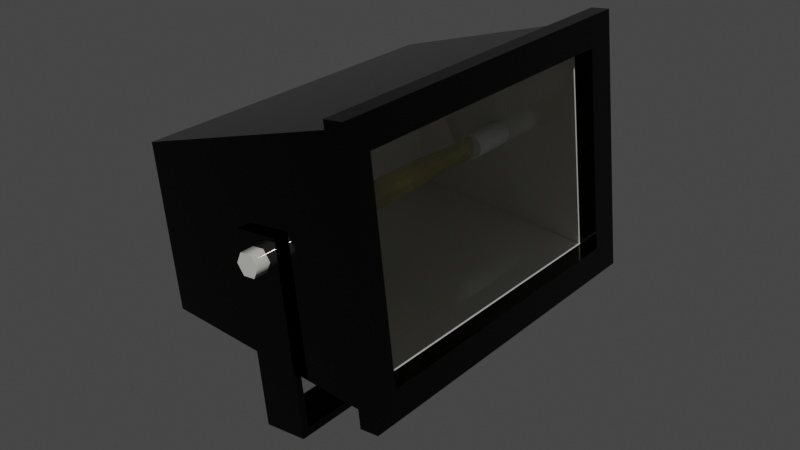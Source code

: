 # Source: floodlight_model.blend  (saved by Blender 3.0.42; exported with 4.5.12 LTS)
import bpy
from mathutils import Matrix  # noqa: F401  (used for matrix-valued properties, if any)

bpy.ops.wm.read_factory_settings(use_empty=True)
scene = bpy.context.scene
scene.name = 'Scene'

# ---- collections
col_collection = bpy.data.collections.new('Collection'); scene.collection.children.link(col_collection)

# ---- materials (node trees are filled in below, after node groups)
mat_01___default = bpy.data.materials.new('01 - Default')
mat_01___default.use_transparent_shadow = False
mat_metal_chromefast = bpy.data.materials.new('Metal_ChromeFast')
mat_metal_chromefast.use_transparent_shadow = False
mat_yellow_glass = bpy.data.materials.new('Yellow Glass')
mat_yellow_glass.use_transparent_shadow = False
mat_04___default = bpy.data.materials.new('04 - Default')
mat_04___default.use_transparent_shadow = False
mat_05___default = bpy.data.materials.new('05 - Default')
mat_05___default.use_transparent_shadow = False

# ---- material node trees
mat_01___default.use_nodes = True; mat_01___default.node_tree.nodes.clear()
_N = mat_01___default.node_tree.nodes; _L = mat_01___default.node_tree.links
n0 = _N.new('ShaderNodeBsdfPrincipled'); n0.name = 'Principled BSDF'; n0.location = (10, 300)
n0.distribution = 'GGX'
n0.subsurface_method = 'RANDOM_WALK_SKIN'
n0.inputs[0].default_value = (0.0002577, 0.0001868, 0.0, 1.0)
n0.inputs[1].default_value = 0.5952
n0.inputs[2].default_value = 0.0
n0.inputs[3].default_value = 1.45
n0.inputs[27].default_value = (0.0, 0.0, 0.0, 1.0)
n0.inputs[28].default_value = 1.0
n1 = _N.new('ShaderNodeOutputMaterial'); n1.name = 'Material Output'; n1.location = (300, 300)
_L.new(n0.outputs[0], n1.inputs[0])
n1.is_active_output = True
mat_metal_chromefast.use_nodes = True; mat_metal_chromefast.node_tree.nodes.clear()
_N = mat_metal_chromefast.node_tree.nodes; _L = mat_metal_chromefast.node_tree.links
n0 = _N.new('ShaderNodeBsdfPrincipled'); n0.name = 'Principled BSDF'; n0.location = (10, 300)
n0.distribution = 'GGX'
n0.subsurface_method = 'RANDOM_WALK_SKIN'
n0.inputs[0].default_value = (0.8, 0.7931, 0.741, 1.0)
n0.inputs[1].default_value = 0.3929
n0.inputs[2].default_value = 0.0
n0.inputs[3].default_value = 1.45
n0.inputs[27].default_value = (0.0, 0.0, 0.0, 1.0)
n0.inputs[28].default_value = 1.0
n1 = _N.new('ShaderNodeOutputMaterial'); n1.name = 'Material Output'; n1.location = (300, 300)
_L.new(n0.outputs[0], n1.inputs[0])
n1.is_active_output = True
mat_yellow_glass.use_nodes = True; mat_yellow_glass.node_tree.nodes.clear()
_N = mat_yellow_glass.node_tree.nodes; _L = mat_yellow_glass.node_tree.links
n0 = _N.new('ShaderNodeBsdfPrincipled'); n0.name = 'Principled BSDF'; n0.location = (42, 333)
n0.subsurface_method = 'RANDOM_WALK_SKIN'
n0.inputs[0].default_value = (1.0, 1.0, 1.0, 1.0)
n0.inputs[2].default_value = 0.0
n0.inputs[3].default_value = 1.45
n0.inputs[4].default_value = 0.0
n0.inputs[11].default_value = 1.566
n0.inputs[13].default_value = 0.4524
n0.inputs[19].default_value = 0.0744
n0.inputs[20].default_value = 0.09524
n0.inputs[27].default_value = (0.0, 0.0, 0.0, 1.0)
n0.inputs[28].default_value = 1.0
n1 = _N.new('ShaderNodeOutputMaterial'); n1.name = 'Material Output'; n1.location = (582, 333)
n2 = _N.new('ShaderNodeMixShader'); n2.name = 'Mix Shader'; n2.location = (362, 332)
n3 = _N.new('ShaderNodeBsdfTransparent'); n3.name = 'Transparent BSDF'; n3.location = (86, 464)
_L.new(n0.outputs[0], n2.inputs[1])
_L.new(n2.outputs[0], n1.inputs[0])
_L.new(n3.outputs[0], n2.inputs[2])
n1.is_active_output = True
mat_04___default.use_nodes = True; mat_04___default.node_tree.nodes.clear()
_N = mat_04___default.node_tree.nodes; _L = mat_04___default.node_tree.links
n0 = _N.new('ShaderNodeBsdfPrincipled'); n0.name = 'Principled BSDF'; n0.location = (10, 300)
n0.distribution = 'GGX'
n0.subsurface_method = 'RANDOM_WALK_SKIN'
n0.inputs[2].default_value = 0.2143
n0.inputs[3].default_value = 1.45
n0.inputs[27].default_value = (0.0, 0.0, 0.0, 1.0)
n0.inputs[28].default_value = 1.0
n1 = _N.new('ShaderNodeOutputMaterial'); n1.name = 'Material Output'; n1.location = (300, 300)
_L.new(n0.outputs[0], n1.inputs[0])
n1.is_active_output = True
mat_05___default.use_nodes = True; mat_05___default.node_tree.nodes.clear()
_N = mat_05___default.node_tree.nodes; _L = mat_05___default.node_tree.links
n0 = _N.new('ShaderNodeBsdfPrincipled'); n0.name = 'Principled BSDF'; n0.location = (10, 300)
n0.distribution = 'GGX'
n0.subsurface_method = 'RANDOM_WALK_SKIN'
n0.inputs[0].default_value = (0.8, 0.749, 0.1766, 1.0)
n0.inputs[2].default_value = 0.0
n0.inputs[3].default_value = 1.45
n0.inputs[13].default_value = 0.5119
n0.inputs[18].default_value = 0.5
n0.inputs[27].default_value = (0.0, 0.0, 0.0, 1.0)
n0.inputs[28].default_value = 1.0
n1 = _N.new('ShaderNodeOutputMaterial'); n1.name = 'Material Output'; n1.location = (550, 282)
n2 = _N.new('ShaderNodeMixShader'); n2.name = 'Mix Shader'; n2.location = (330, 341)
n3 = _N.new('ShaderNodeBsdfTransparent'); n3.name = 'Transparent BSDF'; n3.location = (77, 437)
_L.new(n0.outputs[0], n2.inputs[1])
_L.new(n2.outputs[0], n1.inputs[0])
_L.new(n3.outputs[0], n2.inputs[2])
n1.is_active_output = True

# ---- world
world_world = bpy.data.worlds.new('World'); scene.world = world_world
world_world.use_nodes = True; world_world.node_tree.nodes.clear()
_N = world_world.node_tree.nodes; _L = world_world.node_tree.links
n0 = _N.new('ShaderNodeOutputWorld'); n0.name = 'World Output'; n0.location = (300, 300)
n1 = _N.new('ShaderNodeBackground'); n1.name = 'Background'; n1.location = (10, 300)
n1.inputs[0].default_value = (0.05088, 0.05088, 0.05088, 1.0)
_L.new(n1.outputs[0], n0.inputs[0])
n0.is_active_output = True
world_world.color = (0.05088, 0.05088, 0.05088)
world_world.use_sun_shadow = False
world_world.sun_shadow_jitter_overblur = 0.0

# ---- meshes
me_flood_light_150watt = bpy.data.meshes.new('Flood_Light_150watt')
me_flood_light_150watt.from_pydata([(-2.498, 2.06, -1.606), (-2.476, 2.06, 1.291), (3.809, 1.638, 1.243), (3.787, 1.639, -1.654), (3.518, -2.289, -2.333), (-2.767, -1.868, -2.285), (3.551, -2.29, 1.998), (-2.734, -1.869, 2.046), (-2.427, -1.89, -1.947), (-2.399, -1.891, 1.703), (3.163, -2.265, -1.99), (3.191, -2.266, 1.661), (-2.181, 1.705, -1.269), (3.409, 1.33, -1.311), (3.426, 1.329, 0.9056), (-2.164, 1.704, 0.9481), (-2.903, -1.873, -2.478), (3.704, -2.316, -2.529), (3.681, -2.655, -2.528), (-2.925, -2.212, -2.478), (3.74, -2.317, 2.183), (3.717, -2.656, 2.183), (-2.867, -1.874, 2.233), (-2.89, -2.213, 2.233), (-2.457, -2.243, -1.956), (-2.43, -2.244, 1.694), (3.112, -2.617, -1.999), (3.139, -2.618, 1.651), (3.162, -2.279, 1.651), (-2.407, -1.905, 1.694), (3.134, -2.278, -1.999), (-2.435, -1.904, -1.957), (-2.549, -1.822, -2.036), (-2.52, -1.823, 1.79), (3.244, -2.21, 1.746), (3.215, -2.209, -2.08), (-2.551, -1.852, -2.036), (3.213, -2.239, -2.08), (3.242, -2.24, 1.746), (-2.522, -1.853, 1.79), (-1.412, -0.2831, -0.07863), (-1.425, -0.4857, 0.03862), (-1.428, -0.517, -0.07857), (-1.419, -0.4001, 0.1244), (-1.41, -0.2831, 0.1558), (-1.403, -0.1662, 0.1243), (-1.398, -0.08057, 0.03852), (-1.397, -0.0492, -0.07869), (-1.4, -0.08051, -0.1959), (-1.406, -0.1661, -0.2817), (-1.414, -0.283, -0.313), (-1.422, -0.4, -0.2816), (-1.427, -0.4856, -0.1958), (-2.353, -0.4234, 0.04567), (-2.356, -0.4547, -0.07152), (-2.347, -0.3378, 0.1314), (-2.339, -0.2209, 0.1628), (-2.331, -0.1039, 0.1314), (-2.326, -0.0183, 0.04557), (-2.325, 0.01307, -0.07164), (-2.328, -0.01824, -0.1888), (-2.334, -0.1038, -0.2746), (-2.342, -0.2208, -0.306), (-2.35, -0.3377, -0.2746), (-2.355, -0.4233, -0.1887), (-2.341, -0.2208, -0.07158), (2.554, -0.5491, -0.1088), (2.55, -0.6162, -0.006398), (2.549, -0.6265, -0.1087), (2.553, -0.5879, 0.06852), (2.555, -0.5492, 0.09593), (2.558, -0.5105, 0.0685), (2.559, -0.4821, -0.006432), (2.559, -0.4718, -0.1088), (2.558, -0.4821, -0.2111), (2.555, -0.5104, -0.286), (2.552, -0.5491, -0.3135), (2.55, -0.5878, -0.286), (2.549, -0.6161, -0.2111), (1.726, -0.5609, -0.0001378), (1.725, -0.5712, -0.1025), (1.729, -0.5326, 0.07478), (1.731, -0.4939, 0.1022), (1.734, -0.4552, 0.07476), (1.735, -0.4269, -0.0001719), (1.735, -0.4165, -0.1025), (1.734, -0.4268, -0.2049), (1.731, -0.4551, -0.2798), (1.728, -0.4938, -0.3072), (1.726, -0.5325, -0.2798), (1.725, -0.5609, -0.2048), (0.9011, -0.5244, 0.03484), (0.8992, -0.5377, -0.09622), (0.9043, -0.4882, 0.1308), (0.9079, -0.4387, 0.1659), (0.9109, -0.3891, 0.1308), (0.9126, -0.3528, 0.0348), (0.9125, -0.3395, -0.09627), (0.9106, -0.3527, -0.2273), (0.9075, -0.389, -0.3233), (0.9039, -0.4385, -0.3584), (0.9008, -0.4881, -0.3232), (0.8991, -0.5244, -0.2273), (0.07699, -0.4711, 0.04407), (0.07507, -0.4847, -0.08996), (0.08022, -0.434, 0.1422), (0.0839, -0.3834, 0.1781), (0.08702, -0.3327, 0.1422), (0.08877, -0.2956, 0.04403), (0.08866, -0.282, -0.09001), (0.08674, -0.2955, -0.224), (0.0835, -0.3326, -0.3222), (0.07983, -0.3832, -0.3581), (0.07671, -0.4339, -0.3221), (0.07496, -0.471, -0.224), (-0.7459, -0.3951, 0.01864), (-0.7473, -0.4054, -0.0837), (-0.7434, -0.3668, 0.09356), (-0.7406, -0.3281, 0.121), (-0.7382, -0.2894, 0.09354), (-0.7369, -0.261, 0.01861), (-0.737, -0.2507, -0.08374), (-0.7384, -0.261, -0.1861), (-0.7409, -0.2893, -0.261), (-0.7437, -0.328, -0.2884), (-0.7461, -0.3667, -0.261), (-0.7474, -0.395, -0.1861), (-1.57, -0.3398, 0.0249), (-1.571, -0.3501, -0.07744), (-1.567, -0.3115, 0.09982), (-1.565, -0.2728, 0.1272), (-1.562, -0.2341, 0.0998), (-1.561, -0.2058, 0.02487), (-1.561, -0.1954, -0.07748), (-1.562, -0.2057, -0.1798), (-1.565, -0.234, -0.2547), (-1.568, -0.2727, -0.2822), (-1.57, -0.3114, -0.2547), (-1.571, -0.3397, -0.1798), (-1.566, -0.2728, -0.07746), (3.345, -0.6022, -0.1148), (3.333, -0.8048, 0.002479), (3.33, -0.8361, -0.1147), (3.339, -0.7192, 0.08825), (3.347, -0.6023, 0.1196), (3.355, -0.4853, 0.08819), (3.36, -0.3997, 0.002376), (3.361, -0.3683, -0.1148), (3.358, -0.3996, -0.232), (3.352, -0.4852, -0.3178), (3.343, -0.6022, -0.3492), (3.336, -0.7191, -0.3177), (3.331, -0.8047, -0.2319), (2.404, -0.7425, 0.00953), (2.401, -0.7738, -0.1077), (2.411, -0.6569, 0.09531), (2.419, -0.54, 0.1267), (2.426, -0.4231, 0.09525), (2.431, -0.3374, 0.009427), (2.433, -0.3061, -0.1078), (2.43, -0.3374, -0.225), (2.423, -0.423, -0.3108), (2.415, -0.5399, -0.3421), (2.408, -0.6568, -0.3107), (2.402, -0.7425, -0.2249), (2.417, -0.54, -0.1077), (-2.769, 0.1791, -3.115), (3.759, -0.2588, -3.165), (3.707, -1.037, -3.165), (-2.821, -0.5995, -3.115), (3.785, -0.2597, 0.2264), (3.733, -1.038, 0.2266), (3.68, -0.2527, 0.2272), (3.628, -1.031, 0.2274), (-2.743, 0.1782, 0.276), (-2.795, -0.6004, 0.2762), (3.655, -0.2518, -3.029), (-2.633, 0.17, -2.981), (-2.608, 0.1692, 0.2749), (-2.685, -0.6086, -2.981), (-2.661, -0.6094, 0.2751), (3.603, -1.03, -3.029), (0.5473, -0.4454, -3.382), (0.6197, -0.1624, -3.383), (0.8286, -0.3666, -3.384), (0.3384, -0.2412, -3.381), (0.266, -0.5242, -3.38), (0.4748, -0.7285, -3.382), (0.7561, -0.6497, -3.384), (0.6214, -0.1625, -3.153), (0.8303, -0.3667, -3.154), (0.3401, -0.2413, -3.151), (0.2677, -0.5243, -3.15), (0.4766, -0.7285, -3.152), (0.7579, -0.6497, -3.154), (0.549, -0.4455, -3.152), (0.5458, -0.4418, -4.016), (0.6982, -0.3669, -4.017), (0.7152, -0.4531, -4.017), (0.6403, -0.3008, -4.017), (0.5572, -0.2724, -4.016), (0.471, -0.2894, -4.015), (0.4048, -0.3472, -4.015), (0.3764, -0.4304, -4.015), (0.3934, -0.5166, -4.015), (0.4513, -0.5828, -4.015), (0.5344, -0.6112, -4.016), (0.6207, -0.5942, -4.016), (0.6868, -0.5363, -4.017), (0.7086, -0.3673, -2.648), (0.7256, -0.4535, -2.648), (0.6507, -0.3011, -2.648), (0.5675, -0.2727, -2.647), (0.4813, -0.2897, -2.646), (0.4152, -0.3476, -2.646), (0.3868, -0.4308, -2.646), (0.4038, -0.517, -2.646), (0.4616, -0.5832, -2.646), (0.5448, -0.6115, -2.647), (0.631, -0.5945, -2.648), (0.6972, -0.5367, -2.648), (0.5562, -0.4421, -2.647), (0.5501, -0.4455, -3.005), (0.6225, -0.1625, -3.005), (0.8314, -0.3667, -3.007), (0.3412, -0.2413, -3.003), (0.2688, -0.5243, -3.003), (0.4777, -0.7285, -3.004), (0.759, -0.6497, -3.006), (0.6243, -0.1626, -2.775), (0.8332, -0.3668, -2.777), (0.343, -0.2414, -2.773), (0.2706, -0.5244, -2.773), (0.4794, -0.7286, -2.774), (0.7607, -0.6498, -2.776), (0.5519, -0.4456, -2.775), (4.005, -0.6733, -0.1878), (3.999, -0.7813, -0.0003553), (3.991, -0.8893, -0.1878), (4.014, -0.5654, -0.0004112), (4.02, -0.4574, -0.1879), (4.011, -0.5653, -0.3753), (3.997, -0.7812, -0.3752), (3.749, -0.7646, 0.001544), (3.741, -0.8725, -0.1859), (3.764, -0.5486, 0.001489), (3.77, -0.4406, -0.186), (3.761, -0.5485, -0.3734), (3.746, -0.7645, -0.3733), (3.755, -0.6565, -0.1859), (-2.771, -0.2188, -0.1363), (-2.777, -0.3268, 0.05112), (-2.786, -0.4347, -0.1363), (-2.762, -0.1108, 0.05107), (-2.757, -0.002832, -0.1364), (-2.765, -0.1108, -0.3238), (-2.78, -0.3267, -0.3237), (-3.027, -0.31, 0.05302), (-3.036, -0.4179, -0.1344), (-3.013, -0.09407, 0.05297), (-3.007, 0.01395, -0.1345), (-3.015, -0.09397, -0.3219), (-3.03, -0.3099, -0.3218), (-3.021, -0.202, -0.1344)], [], [(0, 1, 2), (2, 3, 0), (0, 3, 4), (4, 5, 0), (3, 2, 6), (6, 4, 3), (2, 1, 7), (7, 6, 2), (1, 0, 5), (5, 7, 1), (8, 9, 7), (8, 7, 5), (8, 5, 4), (10, 8, 4), (10, 4, 6), (11, 10, 6), (11, 6, 7), (11, 7, 9), (12, 13, 14), (14, 15, 12), (13, 10, 11), (11, 14, 13), (12, 8, 10), (10, 13, 12), (15, 9, 8), (8, 12, 15), (14, 11, 9), (9, 15, 14), (16, 17, 18), (18, 19, 16), (17, 20, 21), (21, 18, 17), (20, 22, 23), (23, 21, 20), (22, 16, 19), (19, 23, 22), (24, 25, 23), (24, 23, 19), (26, 24, 19), (26, 19, 18), (26, 18, 21), (27, 26, 21), (27, 21, 23), (27, 23, 25), (28, 29, 22), (28, 22, 20), (30, 28, 20), (30, 20, 17), (30, 17, 16), (31, 30, 16), (31, 16, 22), (31, 22, 29), (28, 27, 25), (25, 29, 28), (29, 25, 24), (24, 31, 29), (30, 31, 24), (24, 26, 30), (28, 30, 26), (26, 27, 28), (32, 33, 34, 35), (36, 37, 38, 39), (32, 35, 37, 36), (35, 34, 38, 37), (34, 33, 39, 38), (33, 32, 36, 39), (40, 41, 42), (40, 43, 41), (40, 44, 43), (40, 45, 44), (40, 46, 45), (40, 47, 46), (40, 48, 47), (40, 49, 48), (40, 50, 49), (40, 51, 50), (40, 52, 51), (40, 42, 52), (42, 53, 54), (42, 41, 53), (41, 55, 53), (41, 43, 55), (43, 56, 55), (43, 44, 56), (44, 57, 56), (44, 45, 57), (45, 58, 57), (45, 46, 58), (46, 59, 58), (46, 47, 59), (47, 60, 59), (47, 48, 60), (48, 61, 60), (48, 49, 61), (49, 62, 61), (49, 50, 62), (50, 63, 62), (50, 51, 63), (51, 64, 63), (51, 52, 64), (52, 54, 64), (52, 42, 54), (65, 54, 53), (65, 53, 55), (65, 55, 56), (65, 56, 57), (65, 57, 58), (65, 58, 59), (65, 59, 60), (65, 60, 61), (65, 61, 62), (65, 62, 63), (65, 63, 64), (65, 64, 54), (66, 67, 68), (66, 69, 67), (66, 70, 69), (66, 71, 70), (66, 72, 71), (66, 73, 72), (66, 74, 73), (66, 75, 74), (66, 76, 75), (66, 77, 76), (66, 78, 77), (66, 68, 78), (68, 79, 80), (68, 67, 79), (67, 81, 79), (67, 69, 81), (69, 82, 81), (69, 70, 82), (70, 83, 82), (70, 71, 83), (71, 84, 83), (71, 72, 84), (72, 85, 84), (72, 73, 85), (73, 86, 85), (73, 74, 86), (74, 87, 86), (74, 75, 87), (75, 88, 87), (75, 76, 88), (76, 89, 88), (76, 77, 89), (77, 90, 89), (77, 78, 90), (78, 80, 90), (78, 68, 80), (80, 91, 92), (80, 79, 91), (79, 93, 91), (79, 81, 93), (81, 94, 93), (81, 82, 94), (82, 95, 94), (82, 83, 95), (83, 96, 95), (83, 84, 96), (84, 97, 96), (84, 85, 97), (85, 98, 97), (85, 86, 98), (86, 99, 98), (86, 87, 99), (87, 100, 99), (87, 88, 100), (88, 101, 100), (88, 89, 101), (89, 102, 101), (89, 90, 102), (90, 92, 102), (90, 80, 92), (92, 103, 104), (92, 91, 103), (91, 105, 103), (91, 93, 105), (93, 106, 105), (93, 94, 106), (94, 107, 106), (94, 95, 107), (95, 108, 107), (95, 96, 108), (96, 109, 108), (96, 97, 109), (97, 110, 109), (97, 98, 110), (98, 111, 110), (98, 99, 111), (99, 112, 111), (99, 100, 112), (100, 113, 112), (100, 101, 113), (101, 114, 113), (101, 102, 114), (102, 104, 114), (102, 92, 104), (104, 115, 116), (104, 103, 115), (103, 117, 115), (103, 105, 117), (105, 118, 117), (105, 106, 118), (106, 119, 118), (106, 107, 119), (107, 120, 119), (107, 108, 120), (108, 121, 120), (108, 109, 121), (109, 122, 121), (109, 110, 122), (110, 123, 122), (110, 111, 123), (111, 124, 123), (111, 112, 124), (112, 125, 124), (112, 113, 125), (113, 126, 125), (113, 114, 126), (114, 116, 126), (114, 104, 116), (116, 127, 128), (116, 115, 127), (115, 129, 127), (115, 117, 129), (117, 130, 129), (117, 118, 130), (118, 131, 130), (118, 119, 131), (119, 132, 131), (119, 120, 132), (120, 133, 132), (120, 121, 133), (121, 134, 133), (121, 122, 134), (122, 135, 134), (122, 123, 135), (123, 136, 135), (123, 124, 136), (124, 137, 136), (124, 125, 137), (125, 138, 137), (125, 126, 138), (126, 128, 138), (126, 116, 128), (139, 128, 127), (139, 127, 129), (139, 129, 130), (139, 130, 131), (139, 131, 132), (139, 132, 133), (139, 133, 134), (139, 134, 135), (139, 135, 136), (139, 136, 137), (139, 137, 138), (139, 138, 128), (140, 141, 142), (140, 143, 141), (140, 144, 143), (140, 145, 144), (140, 146, 145), (140, 147, 146), (140, 148, 147), (140, 149, 148), (140, 150, 149), (140, 151, 150), (140, 152, 151), (140, 142, 152), (142, 153, 154), (142, 141, 153), (141, 155, 153), (141, 143, 155), (143, 156, 155), (143, 144, 156), (144, 157, 156), (144, 145, 157), (145, 158, 157), (145, 146, 158), (146, 159, 158), (146, 147, 159), (147, 160, 159), (147, 148, 160), (148, 161, 160), (148, 149, 161), (149, 162, 161), (149, 150, 162), (150, 163, 162), (150, 151, 163), (151, 164, 163), (151, 152, 164), (152, 154, 164), (152, 142, 154), (165, 154, 153), (165, 153, 155), (165, 155, 156), (165, 156, 157), (165, 157, 158), (165, 158, 159), (165, 159, 160), (165, 160, 161), (165, 161, 162), (165, 162, 163), (165, 163, 164), (165, 164, 154), (166, 167, 168), (168, 169, 166), (167, 170, 171), (171, 168, 167), (172, 173, 171), (171, 170, 172), (174, 166, 169), (169, 175, 174), (176, 172, 170), (176, 170, 167), (177, 176, 167), (177, 167, 166), (177, 166, 174), (177, 174, 178), (179, 180, 175), (179, 175, 169), (179, 169, 168), (181, 179, 168), (181, 168, 171), (181, 171, 173), (178, 174, 175), (175, 180, 178), (178, 180, 179), (179, 177, 178), (177, 179, 181), (181, 176, 177), (172, 176, 181), (181, 173, 172), (182, 183, 184), (182, 185, 183), (182, 186, 185), (182, 187, 186), (182, 188, 187), (182, 184, 188), (184, 189, 190), (184, 183, 189), (183, 191, 189), (183, 185, 191), (185, 192, 191), (185, 186, 192), (186, 193, 192), (186, 187, 193), (187, 194, 193), (187, 188, 194), (188, 190, 194), (188, 184, 190), (195, 190, 189), (195, 189, 191), (195, 191, 192), (195, 192, 193), (195, 193, 194), (195, 194, 190), (196, 197, 198), (196, 199, 197), (196, 200, 199), (196, 201, 200), (196, 202, 201), (196, 203, 202), (196, 204, 203), (196, 205, 204), (196, 206, 205), (196, 207, 206), (196, 208, 207), (196, 198, 208), (198, 209, 210), (198, 197, 209), (197, 211, 209), (197, 199, 211), (199, 212, 211), (199, 200, 212), (200, 213, 212), (200, 201, 213), (201, 214, 213), (201, 202, 214), (202, 215, 214), (202, 203, 215), (203, 216, 215), (203, 204, 216), (204, 217, 216), (204, 205, 217), (205, 218, 217), (205, 206, 218), (206, 219, 218), (206, 207, 219), (207, 220, 219), (207, 208, 220), (208, 210, 220), (208, 198, 210), (221, 210, 209), (221, 209, 211), (221, 211, 212), (221, 212, 213), (221, 213, 214), (221, 214, 215), (221, 215, 216), (221, 216, 217), (221, 217, 218), (221, 218, 219), (221, 219, 220), (221, 220, 210), (222, 223, 224), (222, 225, 223), (222, 226, 225), (222, 227, 226), (222, 228, 227), (222, 224, 228), (224, 229, 230), (224, 223, 229), (223, 231, 229), (223, 225, 231), (225, 232, 231), (225, 226, 232), (226, 233, 232), (226, 227, 233), (227, 234, 233), (227, 228, 234), (228, 230, 234), (228, 224, 230), (235, 230, 229), (235, 229, 231), (235, 231, 232), (235, 232, 233), (235, 233, 234), (235, 234, 230), (236, 237, 238), (236, 239, 237), (236, 240, 239), (236, 241, 240), (236, 242, 241), (236, 238, 242), (238, 243, 244), (238, 237, 243), (237, 245, 243), (237, 239, 245), (239, 246, 245), (239, 240, 246), (240, 247, 246), (240, 241, 247), (241, 248, 247), (241, 242, 248), (242, 244, 248), (242, 238, 244), (249, 244, 243), (249, 243, 245), (249, 245, 246), (249, 246, 247), (249, 247, 248), (249, 248, 244), (250, 251, 252), (250, 253, 251), (250, 254, 253), (250, 255, 254), (250, 256, 255), (250, 252, 256), (252, 257, 258), (252, 251, 257), (251, 259, 257), (251, 253, 259), (253, 260, 259), (253, 254, 260), (254, 261, 260), (254, 255, 261), (255, 262, 261), (255, 256, 262), (256, 258, 262), (256, 252, 258), (263, 258, 257), (263, 257, 259), (263, 259, 260), (263, 260, 261), (263, 261, 262), (263, 262, 258)])
me_flood_light_150watt.polygons.foreach_set('use_smooth', [True] * 478)
me_flood_light_150watt.polygons.foreach_set('material_index', [0, 0, 0, 0, 0, 0, 0, 0, 0, 0, 0, 0, 0, 0, 0, 0, 0, 0, 1, 1, 1, 1, 1, 1, 1, 1, 1, 1, 0, 0, 0, 0, 0, 0, 0, 0, 0, 0, 0, 0, 0, 0, 0, 0, 0, 0, 0, 0, 0, 0, 0, 0, 0, 0, 0, 0, 0, 0, 0, 0, 2, 2, 2, 2, 2, 2, 3, 3, 3, 3, 3, 3, 3, 3, 3, 3, 3, 3, 3, 3, 3, 3, 3, 3, 3, 3, 3, 3, 3, 3, 3, 3, 3, 3, 3, 3, 3, 3, 3, 3, 3, 3, 3, 3, 3, 3, 3, 3, 3, 3, 3, 3, 3, 3, 4, 4, 4, 4, 4, 4, 4, 4, 4, 4, 4, 4, 4, 4, 4, 4, 4, 4, 4, 4, 4, 4, 4, 4, 4, 4, 4, 4, 4, 4, 4, 4, 4, 4, 4, 4, 4, 4, 4, 4, 4, 4, 4, 4, 4, 4, 4, 4, 4, 4, 4, 4, 4, 4, 4, 4, 4, 4, 4, 4, 4, 4, 4, 4, 4, 4, 4, 4, 4, 4, 4, 4, 4, 4, 4, 4, 4, 4, 4, 4, 4, 4, 4, 4, 4, 4, 4, 4, 4, 4, 4, 4, 4, 4, 4, 4, 4, 4, 4, 4, 4, 4, 4, 4, 4, 4, 4, 4, 4, 4, 4, 4, 4, 4, 4, 4, 4, 4, 4, 4, 4, 4, 4, 4, 4, 4, 4, 4, 4, 4, 4, 4, 4, 4, 4, 4, 4, 4, 4, 4, 4, 4, 4, 4, 3, 3, 3, 3, 3, 3, 3, 3, 3, 3, 3, 3, 3, 3, 3, 3, 3, 3, 3, 3, 3, 3, 3, 3, 3, 3, 3, 3, 3, 3, 3, 3, 3, 3, 3, 3, 3, 3, 3, 3, 3, 3, 3, 3, 3, 3, 3, 3, 0, 0, 0, 0, 0, 0, 0, 0, 0, 0, 0, 0, 0, 0, 0, 0, 0, 0, 0, 0, 0, 0, 0, 0, 0, 0, 0, 0, 1, 1, 1, 1, 1, 1, 1, 1, 1, 1, 1, 1, 1, 1, 1, 1, 1, 1, 1, 1, 1, 1, 1, 1, 1, 1, 1, 1, 1, 1, 1, 1, 1, 1, 1, 1, 1, 1, 1, 1, 1, 1, 1, 1, 1, 1, 1, 1, 1, 1, 1, 1, 1, 1, 1, 1, 1, 1, 1, 1, 1, 1, 1, 1, 1, 1, 1, 1, 1, 1, 1, 1, 1, 1, 1, 1, 1, 1, 1, 1, 1, 1, 1, 1, 1, 1, 1, 1, 1, 1, 1, 1, 1, 1, 1, 1, 1, 1, 1, 1, 1, 1, 1, 1, 1, 1, 1, 1, 1, 1, 1, 1, 1, 1, 1, 1, 1, 1, 1, 1, 1, 1, 1, 1, 1, 1, 1, 1, 1, 1, 1, 1, 1, 1, 1, 1, 1, 1, 1, 1, 1, 1, 1, 1])
_k = set([(0, 1), (0, 3), (0, 5), (1, 2), (1, 7), (2, 3), (2, 6), (3, 4), (4, 5), (4, 6), (5, 7), (6, 7), (8, 9), (8, 10), (8, 12), (9, 11), (9, 15), (10, 11), (10, 13), (11, 14), (12, 13), (12, 15), (13, 14), (14, 15), (16, 17), (16, 19), (16, 22), (17, 18), (17, 20), (18, 19), (18, 21), (19, 23), (20, 21), (20, 22), (21, 23), (22, 23), (24, 25), (24, 26), (24, 31), (25, 27), (25, 29), (26, 27), (26, 30), (27, 28), (28, 29), (28, 30), (29, 31), (30, 31), (32, 33), (32, 35), (32, 36), (33, 34), (33, 39), (34, 35), (34, 38), (35, 37), (36, 37), (36, 39), (37, 38), (38, 39), (41, 42), (41, 43), (42, 52), (43, 44), (44, 45), (45, 46), (46, 47), (47, 48), (48, 49), (49, 50), (50, 51), (51, 52), (53, 54), (53, 55), (54, 64), (55, 56), (56, 57), (57, 58), (58, 59), (59, 60), (60, 61), (61, 62), (62, 63), (63, 64), (67, 68), (67, 69), (68, 78), (69, 70), (70, 71), (71, 72), (72, 73), (73, 74), (74, 75), (75, 76), (76, 77), (77, 78), (127, 128), (127, 129), (128, 138), (129, 130), (130, 131), (131, 132), (132, 133), (133, 134), (134, 135), (135, 136), (136, 137), (137, 138), (141, 142), (141, 143), (142, 152), (143, 144), (144, 145), (145, 146), (146, 147), (147, 148), (148, 149), (149, 150), (150, 151), (151, 152), (153, 154), (153, 155), (154, 164), (155, 156), (156, 157), (157, 158), (158, 159), (159, 160), (160, 161), (161, 162), (162, 163), (163, 164), (166, 167), (166, 169), (166, 174), (167, 168), (167, 170), (168, 169), (168, 171), (169, 175), (170, 171), (170, 172), (171, 173), (172, 173), (172, 176), (173, 181), (174, 175), (174, 178), (175, 180), (176, 177), (176, 181), (177, 178), (177, 179), (178, 180), (179, 180), (179, 181), (183, 184), (183, 185), (184, 188), (185, 186), (186, 187), (187, 188), (189, 190), (189, 191), (190, 194), (191, 192), (192, 193), (193, 194), (197, 198), (197, 199), (198, 208), (199, 200), (200, 201), (201, 202), (202, 203), (203, 204), (204, 205), (205, 206), (206, 207), (207, 208), (209, 210), (209, 211), (210, 220), (211, 212), (212, 213), (213, 214), (214, 215), (215, 216), (216, 217), (217, 218), (218, 219), (219, 220), (223, 224), (223, 225), (224, 228), (225, 226), (226, 227), (227, 228), (229, 230), (229, 231), (230, 234), (231, 232), (232, 233), (233, 234), (237, 238), (237, 239), (238, 242), (239, 240), (240, 241), (241, 242), (243, 244), (243, 245), (244, 248), (245, 246), (246, 247), (247, 248), (251, 252), (251, 253), (252, 256), (253, 254), (254, 255), (255, 256), (257, 258), (257, 259), (258, 262), (259, 260), (260, 261), (261, 262)])
me_flood_light_150watt.attributes.new('sharp_edge', 'BOOLEAN', 'EDGE').data.foreach_set('value', [ (min(e.vertices), max(e.vertices)) in _k for e in me_flood_light_150watt.edges])
_uv = me_flood_light_150watt.uv_layers.new(name='UVMap')
_uv.uv.foreach_set('vector', [1.0, 0.0, 1.0, 1.0, 0.0, 1.0, 0.0, 1.0, 0.0, 0.0, 1.0, 0.0, 0.0, 0.0, 1.0, 0.0, 1.0, 1.0, 1.0, 1.0, 0.0, 1.0, 0.0, 0.0, 0.0, 0.0, 1.0, 0.0, 1.0, 1.0, 1.0, 1.0, 0.0, 1.0, 0.0, 0.0, 0.0, 0.0, 1.0, 0.0, 1.0, 1.0, 1.0, 1.0, 0.0, 1.0, 0.0, 0.0, 0.0, 0.0, 1.0, 0.0, 1.0, 1.0, 1.0, 1.0, 0.0, 1.0, 0.0, 0.0, 0.0536, 0.07856, 0.0536, 0.9214, 0.0, 1.0, 0.0536, 0.07856, 0.0, 1.0, 0.0, 0.0, 0.0536, 0.07856, 0.0, 0.0, 1.0, 0.0, 0.943, 0.07856, 0.0536, 0.07856, 1.0, 0.0, 0.943, 0.07856, 1.0, 0.0, 1.0, 1.0, 0.943, 0.9214, 0.943, 0.07856, 1.0, 1.0, 0.943, 0.9214, 1.0, 1.0, 0.0, 1.0, 0.943, 0.9214, 0.0, 1.0, 0.0536, 0.9214, 1.0, 0.0, 0.0, 0.0, 0.0, 1.0, 0.0, 1.0, 1.0, 1.0, 1.0, 0.0, 0.0, 0.0, 0.0, 0.8797, 1.0, 0.8797, 1.0, 0.8797, 1.0, 0.0, 0.0, 0.0, 0.0, 0.0, 0.0, 0.8797, 1.0, 0.8797, 1.0, 0.8797, 1.0, 0.0, 0.0, 0.0, 0.0, 0.0, 0.0, 0.8797, 1.0, 0.8797, 1.0, 0.8797, 1.0, 0.0, 0.0, 0.0, 0.0, 0.0, 0.0, 0.8797, 1.0, 0.8797, 1.0, 0.8797, 1.0, 0.0, 0.0, 0.0, 0.0, 0.0, 1.0, 0.0, 1.0, 1.0, 1.0, 1.0, 0.0, 1.0, 0.0, 0.0, 0.0, 0.0, 1.0, 0.0, 1.0, 1.0, 1.0, 1.0, 0.0, 1.0, 0.0, 0.0, 0.0, 0.0, 1.0, 0.0, 1.0, 1.0, 1.0, 1.0, 0.0, 1.0, 0.0, 0.0, 0.0, 0.0, 1.0, 0.0, 1.0, 1.0, 1.0, 1.0, 0.0, 1.0, 0.0, 0.0, 0.07024, 0.1115, 0.07024, 0.8863, 0.0, 1.0, 0.07024, 0.1115, 0.0, 1.0, 0.0, 0.0, 0.9132, 0.1115, 0.07024, 0.1115, 0.0, 0.0, 0.9132, 0.1115, 0.0, 0.0, 1.0, 0.0, 0.9132, 0.1115, 1.0, 0.0, 1.0, 1.0, 0.9132, 0.8863, 0.9132, 0.1115, 1.0, 1.0, 0.9132, 0.8863, 1.0, 1.0, 0.0, 1.0, 0.9132, 0.8863, 0.0, 1.0, 0.07024, 0.8863, 0.08681, 0.8863, 0.9298, 0.8863, 1.0, 1.0, 0.08681, 0.8863, 1.0, 1.0, 0.0, 1.0, 0.08681, 0.1115, 0.08681, 0.8863, 0.0, 1.0, 0.08681, 0.1115, 0.0, 1.0, 0.0, 0.0, 0.08681, 0.1115, 0.0, 0.0, 1.0, 0.0, 0.9298, 0.1115, 0.08681, 0.1115, 1.0, 0.0, 0.9298, 0.1115, 1.0, 0.0, 1.0, 1.0, 0.9298, 0.1115, 1.0, 1.0, 0.9298, 0.8863, 0.0, 0.04966, 0.0, 0.1248, 1.0, 0.1248, 1.0, 0.1248, 1.0, 0.04966, 0.0, 0.04966, 0.0, 0.04966, 0.0, 0.1248, 1.0, 0.1248, 1.0, 0.1248, 1.0, 0.04966, 0.0, 0.04966, 1.0, 0.04966, 0.0, 0.04966, 0.0, 0.1248, 0.0, 0.1248, 1.0, 0.1248, 1.0, 0.04966, 1.0, 0.04966, 0.0, 0.04966, 0.0, 0.1248, 0.0, 0.1248, 1.0, 0.1248, 1.0, 0.04966, 1.0, 0.0, 1.0, 1.0, 0.0, 1.0, 0.0, 0.0, 0.0, 0.0, 1.0, 0.0, 1.0, 1.0, 0.0, 1.0, 0.0, 0.0, 1.0, 0.0, 1.0, 1.0, 0.0, 1.0, 0.0, 0.0, 1.0, 0.0, 1.0, 1.0, 0.0, 1.0, 0.0, 0.0, 1.0, 0.0, 1.0, 1.0, 0.0, 1.0, 0.0, 0.0, 1.0, 0.0, 1.0, 1.0, 0.0, 1.0, 0.5, 0.0, 0.8333, 0.0, 0.75, 0.0, 0.5, 0.0, 0.9167, 0.0, 0.8333, 0.0, 0.5, 0.0, 2.98e-08, 0.0, -0.08333, 0.0, 0.5, 0.0, 0.08333, 0.0, 2.98e-08, 0.0, 0.5, 0.0, 0.1667, 0.0, 0.08333, 0.0, 0.5, 0.0, 0.25, 0.0, 0.1667, 0.0, 0.5, 0.0, 0.3333, 0.0, 0.25, 0.0, 0.5, 0.0, 0.4167, 0.0, 0.3333, 0.0, 0.5, 0.0, 0.5, 0.0, 0.4167, 0.0, 0.5, 0.0, 0.5833, 0.0, 0.5, 0.0, 0.5, 0.0, 0.6667, 0.0, 0.5833, 0.0, 0.5, 0.0, 0.75, 0.0, 0.6667, 0.0, 0.75, 0.0, 0.8333, 1.0, 0.75, 1.0, 0.75, 0.0, 0.8333, 0.0, 0.8333, 1.0, 0.8333, 0.0, 0.9167, 1.0, 0.8333, 1.0, 0.8333, 0.0, 0.9167, 0.0, 0.9167, 1.0, -0.08333, 0.0, 2.98e-08, 1.0, -0.08333, 1.0, -0.08333, 0.0, 2.98e-08, 0.0, 2.98e-08, 1.0, 2.98e-08, 0.0, 0.08333, 1.0, 2.98e-08, 1.0, 2.98e-08, 0.0, 0.08333, 0.0, 0.08333, 1.0, 0.08333, 0.0, 0.1667, 1.0, 0.08333, 1.0, 0.08333, 0.0, 0.1667, 0.0, 0.1667, 1.0, 0.1667, 0.0, 0.25, 1.0, 0.1667, 1.0, 0.1667, 0.0, 0.25, 0.0, 0.25, 1.0, 0.25, 0.0, 0.3333, 1.0, 0.25, 1.0, 0.25, 0.0, 0.3333, 0.0, 0.3333, 1.0, 0.3333, 0.0, 0.4167, 1.0, 0.3333, 1.0, 0.3333, 0.0, 0.4167, 0.0, 0.4167, 1.0, 0.4167, 0.0, 0.5, 1.0, 0.4167, 1.0, 0.4167, 0.0, 0.5, 0.0, 0.5, 1.0, 0.5, 0.0, 0.5833, 1.0, 0.5, 1.0, 0.5, 0.0, 0.5833, 0.0, 0.5833, 1.0, 0.5833, 0.0, 0.6667, 1.0, 0.5833, 1.0, 0.5833, 0.0, 0.6667, 0.0, 0.6667, 1.0, 0.6667, 0.0, 0.75, 1.0, 0.6667, 1.0, 0.6667, 0.0, 0.75, 0.0, 0.75, 1.0, 0.5, 1.0, 0.75, 1.0, 0.8333, 1.0, 0.5, 1.0, 0.8333, 1.0, 0.9167, 1.0, 0.5, 1.0, -0.08333, 1.0, 2.98e-08, 1.0, 0.5, 1.0, 2.98e-08, 1.0, 0.08333, 1.0, 0.5, 1.0, 0.08333, 1.0, 0.1667, 1.0, 0.5, 1.0, 0.1667, 1.0, 0.25, 1.0, 0.5, 1.0, 0.25, 1.0, 0.3333, 1.0, 0.5, 1.0, 0.3333, 1.0, 0.4167, 1.0, 0.5, 1.0, 0.4167, 1.0, 0.5, 1.0, 0.5, 1.0, 0.5, 1.0, 0.5833, 1.0, 0.5, 1.0, 0.5833, 1.0, 0.6667, 1.0, 0.5, 1.0, 0.6667, 1.0, 0.75, 1.0, 0.5, 0.0, 0.8333, 0.0, 0.75, 0.0, 0.5, 0.0, 0.9167, 0.0, 0.8333, 0.0, 0.5, 0.0, 2.98e-08, 0.0, -0.08333, 0.0, 0.5, 0.0, 0.08333, 0.0, 2.98e-08, 0.0, 0.5, 0.0, 0.1667, 0.0, 0.08333, 0.0, 0.5, 0.0, 0.25, 0.0, 0.1667, 0.0, 0.5, 0.0, 0.3333, 0.0, 0.25, 0.0, 0.5, 0.0, 0.4167, 0.0, 0.3333, 0.0, 0.5, 0.0, 0.5, 0.0, 0.4167, 0.0, 0.5, 0.0, 0.5833, 0.0, 0.5, 0.0, 0.5, 0.0, 0.6667, 0.0, 0.5833, 0.0, 0.5, 0.0, 0.75, 0.0, 0.6667, 0.0, 0.75, 0.0, 0.8333, 0.2, 0.75, 0.2, 0.75, 0.0, 0.8333, 0.0, 0.8333, 0.2, 0.8333, 0.0, 0.9167, 0.2, 0.8333, 0.2, 0.8333, 0.0, 0.9167, 0.0, 0.9167, 0.2, -0.08333, 0.0, 2.98e-08, 0.2, -0.08333, 0.2, -0.08333, 0.0, 2.98e-08, 0.0, 2.98e-08, 0.2, 2.98e-08, 0.0, 0.08333, 0.2, 2.98e-08, 0.2, 2.98e-08, 0.0, 0.08333, 0.0, 0.08333, 0.2, 0.08333, 0.0, 0.1667, 0.2, 0.08333, 0.2, 0.08333, 0.0, 0.1667, 0.0, 0.1667, 0.2, 0.1667, 0.0, 0.25, 0.2, 0.1667, 0.2, 0.1667, 0.0, 0.25, 0.0, 0.25, 0.2, 0.25, 0.0, 0.3333, 0.2, 0.25, 0.2, 0.25, 0.0, 0.3333, 0.0, 0.3333, 0.2, 0.3333, 0.0, 0.4167, 0.2, 0.3333, 0.2, 0.3333, 0.0, 0.4167, 0.0, 0.4167, 0.2, 0.4167, 0.0, 0.5, 0.2, 0.4167, 0.2, 0.4167, 0.0, 0.5, 0.0, 0.5, 0.2, 0.5, 0.0, 0.5833, 0.2, 0.5, 0.2, 0.5, 0.0, 0.5833, 0.0, 0.5833, 0.2, 0.5833, 0.0, 0.6667, 0.2, 0.5833, 0.2, 0.5833, 0.0, 0.6667, 0.0, 0.6667, 0.2, 0.6667, 0.0, 0.75, 0.2, 0.6667, 0.2, 0.6667, 0.0, 0.75, 0.0, 0.75, 0.2, 0.75, 0.2, 0.8333, 0.4, 0.75, 0.4, 0.75, 0.2, 0.8333, 0.2, 0.8333, 0.4, 0.8333, 0.2, 0.9167, 0.4, 0.8333, 0.4, 0.8333, 0.2, 0.9167, 0.2, 0.9167, 0.4, -0.08333, 0.2, 2.98e-08, 0.4, -0.08333, 0.4, -0.08333, 0.2, 2.98e-08, 0.2, 2.98e-08, 0.4, 2.98e-08, 0.2, 0.08333, 0.4, 2.98e-08, 0.4, 2.98e-08, 0.2, 0.08333, 0.2, 0.08333, 0.4, 0.08333, 0.2, 0.1667, 0.4, 0.08333, 0.4, 0.08333, 0.2, 0.1667, 0.2, 0.1667, 0.4, 0.1667, 0.2, 0.25, 0.4, 0.1667, 0.4, 0.1667, 0.2, 0.25, 0.2, 0.25, 0.4, 0.25, 0.2, 0.3333, 0.4, 0.25, 0.4, 0.25, 0.2, 0.3333, 0.2, 0.3333, 0.4, 0.3333, 0.2, 0.4167, 0.4, 0.3333, 0.4, 0.3333, 0.2, 0.4167, 0.2, 0.4167, 0.4, 0.4167, 0.2, 0.5, 0.4, 0.4167, 0.4, 0.4167, 0.2, 0.5, 0.2, 0.5, 0.4, 0.5, 0.2, 0.5833, 0.4, 0.5, 0.4, 0.5, 0.2, 0.5833, 0.2, 0.5833, 0.4, 0.5833, 0.2, 0.6667, 0.4, 0.5833, 0.4, 0.5833, 0.2, 0.6667, 0.2, 0.6667, 0.4, 0.6667, 0.2, 0.75, 0.4, 0.6667, 0.4, 0.6667, 0.2, 0.75, 0.2, 0.75, 0.4, 0.75, 0.4, 0.8333, 0.6, 0.75, 0.6, 0.75, 0.4, 0.8333, 0.4, 0.8333, 0.6, 0.8333, 0.4, 0.9167, 0.6, 0.8333, 0.6, 0.8333, 0.4, 0.9167, 0.4, 0.9167, 0.6, -0.08333, 0.4, 2.98e-08, 0.6, -0.08333, 0.6, -0.08333, 0.4, 2.98e-08, 0.4, 2.98e-08, 0.6, 2.98e-08, 0.4, 0.08333, 0.6, 2.98e-08, 0.6, 2.98e-08, 0.4, 0.08333, 0.4, 0.08333, 0.6, 0.08333, 0.4, 0.1667, 0.6, 0.08333, 0.6, 0.08333, 0.4, 0.1667, 0.4, 0.1667, 0.6, 0.1667, 0.4, 0.25, 0.6, 0.1667, 0.6, 0.1667, 0.4, 0.25, 0.4, 0.25, 0.6, 0.25, 0.4, 0.3333, 0.6, 0.25, 0.6, 0.25, 0.4, 0.3333, 0.4, 0.3333, 0.6, 0.3333, 0.4, 0.4167, 0.6, 0.3333, 0.6, 0.3333, 0.4, 0.4167, 0.4, 0.4167, 0.6, 0.4167, 0.4, 0.5, 0.6, 0.4167, 0.6, 0.4167, 0.4, 0.5, 0.4, 0.5, 0.6, 0.5, 0.4, 0.5833, 0.6, 0.5, 0.6, 0.5, 0.4, 0.5833, 0.4, 0.5833, 0.6, 0.5833, 0.4, 0.6667, 0.6, 0.5833, 0.6, 0.5833, 0.4, 0.6667, 0.4, 0.6667, 0.6, 0.6667, 0.4, 0.75, 0.6, 0.6667, 0.6, 0.6667, 0.4, 0.75, 0.4, 0.75, 0.6, 0.75, 0.6, 0.8333, 0.8, 0.75, 0.8, 0.75, 0.6, 0.8333, 0.6, 0.8333, 0.8, 0.8333, 0.6, 0.9167, 0.8, 0.8333, 0.8, 0.8333, 0.6, 0.9167, 0.6, 0.9167, 0.8, -0.08333, 0.6, 2.98e-08, 0.8, -0.08333, 0.8, -0.08333, 0.6, 2.98e-08, 0.6, 2.98e-08, 0.8, 2.98e-08, 0.6, 0.08333, 0.8, 2.98e-08, 0.8, 2.98e-08, 0.6, 0.08333, 0.6, 0.08333, 0.8, 0.08333, 0.6, 0.1667, 0.8, 0.08333, 0.8, 0.08333, 0.6, 0.1667, 0.6, 0.1667, 0.8, 0.1667, 0.6, 0.25, 0.8, 0.1667, 0.8, 0.1667, 0.6, 0.25, 0.6, 0.25, 0.8, 0.25, 0.6, 0.3333, 0.8, 0.25, 0.8, 0.25, 0.6, 0.3333, 0.6, 0.3333, 0.8, 0.3333, 0.6, 0.4167, 0.8, 0.3333, 0.8, 0.3333, 0.6, 0.4167, 0.6, 0.4167, 0.8, 0.4167, 0.6, 0.5, 0.8, 0.4167, 0.8, 0.4167, 0.6, 0.5, 0.6, 0.5, 0.8, 0.5, 0.6, 0.5833, 0.8, 0.5, 0.8, 0.5, 0.6, 0.5833, 0.6, 0.5833, 0.8, 0.5833, 0.6, 0.6667, 0.8, 0.5833, 0.8, 0.5833, 0.6, 0.6667, 0.6, 0.6667, 0.8, 0.6667, 0.6, 0.75, 0.8, 0.6667, 0.8, 0.6667, 0.6, 0.75, 0.6, 0.75, 0.8, 0.75, 0.8, 0.8333, 1.0, 0.75, 1.0, 0.75, 0.8, 0.8333, 0.8, 0.8333, 1.0, 0.8333, 0.8, 0.9167, 1.0, 0.8333, 1.0, 0.8333, 0.8, 0.9167, 0.8, 0.9167, 1.0, -0.08333, 0.8, 2.98e-08, 1.0, -0.08333, 1.0, -0.08333, 0.8, 2.98e-08, 0.8, 2.98e-08, 1.0, 2.98e-08, 0.8, 0.08333, 1.0, 2.98e-08, 1.0, 2.98e-08, 0.8, 0.08333, 0.8, 0.08333, 1.0, 0.08333, 0.8, 0.1667, 1.0, 0.08333, 1.0, 0.08333, 0.8, 0.1667, 0.8, 0.1667, 1.0, 0.1667, 0.8, 0.25, 1.0, 0.1667, 1.0, 0.1667, 0.8, 0.25, 0.8, 0.25, 1.0, 0.25, 0.8, 0.3333, 1.0, 0.25, 1.0, 0.25, 0.8, 0.3333, 0.8, 0.3333, 1.0, 0.3333, 0.8, 0.4167, 1.0, 0.3333, 1.0, 0.3333, 0.8, 0.4167, 0.8, 0.4167, 1.0, 0.4167, 0.8, 0.5, 1.0, 0.4167, 1.0, 0.4167, 0.8, 0.5, 0.8, 0.5, 1.0, 0.5, 0.8, 0.5833, 1.0, 0.5, 1.0, 0.5, 0.8, 0.5833, 0.8, 0.5833, 1.0, 0.5833, 0.8, 0.6667, 1.0, 0.5833, 1.0, 0.5833, 0.8, 0.6667, 0.8, 0.6667, 1.0, 0.6667, 0.8, 0.75, 1.0, 0.6667, 1.0, 0.6667, 0.8, 0.75, 0.8, 0.75, 1.0, 0.5, 1.0, 0.75, 1.0, 0.8333, 1.0, 0.5, 1.0, 0.8333, 1.0, 0.9167, 1.0, 0.5, 1.0, -0.08333, 1.0, 2.98e-08, 1.0, 0.5, 1.0, 2.98e-08, 1.0, 0.08333, 1.0, 0.5, 1.0, 0.08333, 1.0, 0.1667, 1.0, 0.5, 1.0, 0.1667, 1.0, 0.25, 1.0, 0.5, 1.0, 0.25, 1.0, 0.3333, 1.0, 0.5, 1.0, 0.3333, 1.0, 0.4167, 1.0, 0.5, 1.0, 0.4167, 1.0, 0.5, 1.0, 0.5, 1.0, 0.5, 1.0, 0.5833, 1.0, 0.5, 1.0, 0.5833, 1.0, 0.6667, 1.0, 0.5, 1.0, 0.6667, 1.0, 0.75, 1.0, 0.5, 0.0, 0.8333, 0.0, 0.75, 0.0, 0.5, 0.0, 0.9167, 0.0, 0.8333, 0.0, 0.5, 0.0, 2.98e-08, 0.0, -0.08333, 0.0, 0.5, 0.0, 0.08333, 0.0, 2.98e-08, 0.0, 0.5, 0.0, 0.1667, 0.0, 0.08333, 0.0, 0.5, 0.0, 0.25, 0.0, 0.1667, 0.0, 0.5, 0.0, 0.3333, 0.0, 0.25, 0.0, 0.5, 0.0, 0.4167, 0.0, 0.3333, 0.0, 0.5, 0.0, 0.5, 0.0, 0.4167, 0.0, 0.5, 0.0, 0.5833, 0.0, 0.5, 0.0, 0.5, 0.0, 0.6667, 0.0, 0.5833, 0.0, 0.5, 0.0, 0.75, 0.0, 0.6667, 0.0, 0.75, 0.0, 0.8333, 1.0, 0.75, 1.0, 0.75, 0.0, 0.8333, 0.0, 0.8333, 1.0, 0.8333, 0.0, 0.9167, 1.0, 0.8333, 1.0, 0.8333, 0.0, 0.9167, 0.0, 0.9167, 1.0, -0.08333, 0.0, 2.98e-08, 1.0, -0.08333, 1.0, -0.08333, 0.0, 2.98e-08, 0.0, 2.98e-08, 1.0, 2.98e-08, 0.0, 0.08333, 1.0, 2.98e-08, 1.0, 2.98e-08, 0.0, 0.08333, 0.0, 0.08333, 1.0, 0.08333, 0.0, 0.1667, 1.0, 0.08333, 1.0, 0.08333, 0.0, 0.1667, 0.0, 0.1667, 1.0, 0.1667, 0.0, 0.25, 1.0, 0.1667, 1.0, 0.1667, 0.0, 0.25, 0.0, 0.25, 1.0, 0.25, 0.0, 0.3333, 1.0, 0.25, 1.0, 0.25, 0.0, 0.3333, 0.0, 0.3333, 1.0, 0.3333, 0.0, 0.4167, 1.0, 0.3333, 1.0, 0.3333, 0.0, 0.4167, 0.0, 0.4167, 1.0, 0.4167, 0.0, 0.5, 1.0, 0.4167, 1.0, 0.4167, 0.0, 0.5, 0.0, 0.5, 1.0, 0.5, 0.0, 0.5833, 1.0, 0.5, 1.0, 0.5, 0.0, 0.5833, 0.0, 0.5833, 1.0, 0.5833, 0.0, 0.6667, 1.0, 0.5833, 1.0, 0.5833, 0.0, 0.6667, 0.0, 0.6667, 1.0, 0.6667, 0.0, 0.75, 1.0, 0.6667, 1.0, 0.6667, 0.0, 0.75, 0.0, 0.75, 1.0, 0.5, 1.0, 0.75, 1.0, 0.8333, 1.0, 0.5, 1.0, 0.8333, 1.0, 0.9167, 1.0, 0.5, 1.0, -0.08333, 1.0, 2.98e-08, 1.0, 0.5, 1.0, 2.98e-08, 1.0, 0.08333, 1.0, 0.5, 1.0, 0.08333, 1.0, 0.1667, 1.0, 0.5, 1.0, 0.1667, 1.0, 0.25, 1.0, 0.5, 1.0, 0.25, 1.0, 0.3333, 1.0, 0.5, 1.0, 0.3333, 1.0, 0.4167, 1.0, 0.5, 1.0, 0.4167, 1.0, 0.5, 1.0, 0.5, 1.0, 0.5, 1.0, 0.5833, 1.0, 0.5, 1.0, 0.5833, 1.0, 0.6667, 1.0, 0.5, 1.0, 0.6667, 1.0, 0.75, 1.0, 0.0, 0.0, 1.0, 0.0, 1.0, 1.0, 1.0, 1.0, 0.0, 1.0, 0.0, 0.0, 0.0, 0.0, 1.0, 0.0, 1.0, 1.0, 1.0, 1.0, 0.0, 1.0, 0.0, 0.0, 0.01606, 0.0, 0.01606, 1.0, 0.0, 1.0, 0.0, 1.0, 0.0, 0.0, 0.01606, 0.0, 0.0, 0.0, 1.0, 0.0, 1.0, 1.0, 1.0, 1.0, 0.0, 1.0, 0.0, 0.0, 0.01606, 0.03982, 0.01606, 1.0, 0.0, 1.0, 0.01606, 0.03982, 0.0, 1.0, 0.0, 0.0, 0.9794, 0.03982, 0.01606, 0.03982, 0.0, 0.0, 0.9794, 0.03982, 0.0, 0.0, 1.0, 0.0, 0.9794, 0.03982, 1.0, 0.0, 1.0, 1.0, 0.9794, 0.03982, 1.0, 1.0, 0.9794, 1.0, 0.02064, 0.03982, 0.02064, 1.0, 0.0, 1.0, 0.02064, 0.03982, 0.0, 1.0, 0.0, 0.0, 0.02064, 0.03982, 0.0, 0.0, 1.0, 0.0, 0.9839, 0.03982, 0.02064, 0.03982, 1.0, 0.0, 0.9839, 0.03982, 1.0, 0.0, 1.0, 1.0, 0.9839, 0.03982, 1.0, 1.0, 0.9839, 1.0, 0.9794, 0.0, 1.0, 0.0, 1.0, 1.0, 1.0, 1.0, 0.9794, 1.0, 0.9794, 0.0, 0.1811, 0.2629, 0.1811, 0.4709, 1.0, 0.4709, 1.0, 0.4709, 1.0, 0.2629, 0.1811, 0.2629, 0.0, 0.2629, 0.0, 0.4709, 1.0, 0.4709, 1.0, 0.4709, 1.0, 0.2629, 0.0, 0.2629, 0.8189, 0.2629, 0.0, 0.2629, 0.0, 0.4709, 0.0, 0.4709, 0.8189, 0.4709, 0.8189, 0.2629, 0.5, 0.0, 0.9167, 0.0, 0.75, 0.0, 0.5, 0.0, 0.08333, 0.0, -0.08333, 0.0, 0.5, 0.0, 0.25, 0.0, 0.08333, 0.0, 0.5, 0.0, 0.4167, 0.0, 0.25, 0.0, 0.5, 0.0, 0.5833, 0.0, 0.4167, 0.0, 0.5, 0.0, 0.75, 0.0, 0.5833, 0.0, 0.75, 0.0, 0.9167, 1.0, 0.75, 1.0, 0.75, 0.0, 0.9167, 0.0, 0.9167, 1.0, -0.08333, 0.0, 0.08333, 1.0, -0.08333, 1.0, -0.08333, 0.0, 0.08333, 0.0, 0.08333, 1.0, 0.08333, 0.0, 0.25, 1.0, 0.08333, 1.0, 0.08333, 0.0, 0.25, 0.0, 0.25, 1.0, 0.25, 0.0, 0.4167, 1.0, 0.25, 1.0, 0.25, 0.0, 0.4167, 0.0, 0.4167, 1.0, 0.4167, 0.0, 0.5833, 1.0, 0.4167, 1.0, 0.4167, 0.0, 0.5833, 0.0, 0.5833, 1.0, 0.5833, 0.0, 0.75, 1.0, 0.5833, 1.0, 0.5833, 0.0, 0.75, 0.0, 0.75, 1.0, 0.5, 1.0, 0.75, 1.0, 0.9167, 1.0, 0.5, 1.0, -0.08333, 1.0, 0.08333, 1.0, 0.5, 1.0, 0.08333, 1.0, 0.25, 1.0, 0.5, 1.0, 0.25, 1.0, 0.4167, 1.0, 0.5, 1.0, 0.4167, 1.0, 0.5833, 1.0, 0.5, 1.0, 0.5833, 1.0, 0.75, 1.0, 0.5, 0.0, 0.8333, 0.0, 0.75, 0.0, 0.5, 0.0, 0.9167, 0.0, 0.8333, 0.0, 0.5, 0.0, 2.98e-08, 0.0, -0.08333, 0.0, 0.5, 0.0, 0.08333, 0.0, 2.98e-08, 0.0, 0.5, 0.0, 0.1667, 0.0, 0.08333, 0.0, 0.5, 0.0, 0.25, 0.0, 0.1667, 0.0, 0.5, 0.0, 0.3333, 0.0, 0.25, 0.0, 0.5, 0.0, 0.4167, 0.0, 0.3333, 0.0, 0.5, 0.0, 0.5, 0.0, 0.4167, 0.0, 0.5, 0.0, 0.5833, 0.0, 0.5, 0.0, 0.5, 0.0, 0.6667, 0.0, 0.5833, 0.0, 0.5, 0.0, 0.75, 0.0, 0.6667, 0.0, 0.75, 0.0, 0.8333, 1.0, 0.75, 1.0, 0.75, 0.0, 0.8333, 0.0, 0.8333, 1.0, 0.8333, 0.0, 0.9167, 1.0, 0.8333, 1.0, 0.8333, 0.0, 0.9167, 0.0, 0.9167, 1.0, -0.08333, 0.0, 2.98e-08, 1.0, -0.08333, 1.0, -0.08333, 0.0, 2.98e-08, 0.0, 2.98e-08, 1.0, 2.98e-08, 0.0, 0.08333, 1.0, 2.98e-08, 1.0, 2.98e-08, 0.0, 0.08333, 0.0, 0.08333, 1.0, 0.08333, 0.0, 0.1667, 1.0, 0.08333, 1.0, 0.08333, 0.0, 0.1667, 0.0, 0.1667, 1.0, 0.1667, 0.0, 0.25, 1.0, 0.1667, 1.0, 0.1667, 0.0, 0.25, 0.0, 0.25, 1.0, 0.25, 0.0, 0.3333, 1.0, 0.25, 1.0, 0.25, 0.0, 0.3333, 0.0, 0.3333, 1.0, 0.3333, 0.0, 0.4167, 1.0, 0.3333, 1.0, 0.3333, 0.0, 0.4167, 0.0, 0.4167, 1.0, 0.4167, 0.0, 0.5, 1.0, 0.4167, 1.0, 0.4167, 0.0, 0.5, 0.0, 0.5, 1.0, 0.5, 0.0, 0.5833, 1.0, 0.5, 1.0, 0.5, 0.0, 0.5833, 0.0, 0.5833, 1.0, 0.5833, 0.0, 0.6667, 1.0, 0.5833, 1.0, 0.5833, 0.0, 0.6667, 0.0, 0.6667, 1.0, 0.6667, 0.0, 0.75, 1.0, 0.6667, 1.0, 0.6667, 0.0, 0.75, 0.0, 0.75, 1.0, 0.5, 1.0, 0.75, 1.0, 0.8333, 1.0, 0.5, 1.0, 0.8333, 1.0, 0.9167, 1.0, 0.5, 1.0, -0.08333, 1.0, 2.98e-08, 1.0, 0.5, 1.0, 2.98e-08, 1.0, 0.08333, 1.0, 0.5, 1.0, 0.08333, 1.0, 0.1667, 1.0, 0.5, 1.0, 0.1667, 1.0, 0.25, 1.0, 0.5, 1.0, 0.25, 1.0, 0.3333, 1.0, 0.5, 1.0, 0.3333, 1.0, 0.4167, 1.0, 0.5, 1.0, 0.4167, 1.0, 0.5, 1.0, 0.5, 1.0, 0.5, 1.0, 0.5833, 1.0, 0.5, 1.0, 0.5833, 1.0, 0.6667, 1.0, 0.5, 1.0, 0.6667, 1.0, 0.75, 1.0, 0.5, 0.0, 0.9167, 0.0, 0.75, 0.0, 0.5, 0.0, 0.08333, 0.0, -0.08333, 0.0, 0.5, 0.0, 0.25, 0.0, 0.08333, 0.0, 0.5, 0.0, 0.4167, 0.0, 0.25, 0.0, 0.5, 0.0, 0.5833, 0.0, 0.4167, 0.0, 0.5, 0.0, 0.75, 0.0, 0.5833, 0.0, 0.75, 0.0, 0.9167, 1.0, 0.75, 1.0, 0.75, 0.0, 0.9167, 0.0, 0.9167, 1.0, -0.08333, 0.0, 0.08333, 1.0, -0.08333, 1.0, -0.08333, 0.0, 0.08333, 0.0, 0.08333, 1.0, 0.08333, 0.0, 0.25, 1.0, 0.08333, 1.0, 0.08333, 0.0, 0.25, 0.0, 0.25, 1.0, 0.25, 0.0, 0.4167, 1.0, 0.25, 1.0, 0.25, 0.0, 0.4167, 0.0, 0.4167, 1.0, 0.4167, 0.0, 0.5833, 1.0, 0.4167, 1.0, 0.4167, 0.0, 0.5833, 0.0, 0.5833, 1.0, 0.5833, 0.0, 0.75, 1.0, 0.5833, 1.0, 0.5833, 0.0, 0.75, 0.0, 0.75, 1.0, 0.5, 1.0, 0.75, 1.0, 0.9167, 1.0, 0.5, 1.0, -0.08333, 1.0, 0.08333, 1.0, 0.5, 1.0, 0.08333, 1.0, 0.25, 1.0, 0.5, 1.0, 0.25, 1.0, 0.4167, 1.0, 0.5, 1.0, 0.4167, 1.0, 0.5833, 1.0, 0.5, 1.0, 0.5833, 1.0, 0.75, 1.0, 0.5, 0.0, 0.9167, 0.0, 0.75, 0.0, 0.5, 0.0, 0.08333, 0.0, -0.08333, 0.0, 0.5, 0.0, 0.25, 0.0, 0.08333, 0.0, 0.5, 0.0, 0.4167, 0.0, 0.25, 0.0, 0.5, 0.0, 0.5833, 0.0, 0.4167, 0.0, 0.5, 0.0, 0.75, 0.0, 0.5833, 0.0, 0.75, 0.0, 0.9167, 1.0, 0.75, 1.0, 0.75, 0.0, 0.9167, 0.0, 0.9167, 1.0, -0.08333, 0.0, 0.08333, 1.0, -0.08333, 1.0, -0.08333, 0.0, 0.08333, 0.0, 0.08333, 1.0, 0.08333, 0.0, 0.25, 1.0, 0.08333, 1.0, 0.08333, 0.0, 0.25, 0.0, 0.25, 1.0, 0.25, 0.0, 0.4167, 1.0, 0.25, 1.0, 0.25, 0.0, 0.4167, 0.0, 0.4167, 1.0, 0.4167, 0.0, 0.5833, 1.0, 0.4167, 1.0, 0.4167, 0.0, 0.5833, 0.0, 0.5833, 1.0, 0.5833, 0.0, 0.75, 1.0, 0.5833, 1.0, 0.5833, 0.0, 0.75, 0.0, 0.75, 1.0, 0.5, 1.0, 0.75, 1.0, 0.9167, 1.0, 0.5, 1.0, -0.08333, 1.0, 0.08333, 1.0, 0.5, 1.0, 0.08333, 1.0, 0.25, 1.0, 0.5, 1.0, 0.25, 1.0, 0.4167, 1.0, 0.5, 1.0, 0.4167, 1.0, 0.5833, 1.0, 0.5, 1.0, 0.5833, 1.0, 0.75, 1.0, 0.5, 0.0, 0.9167, 0.0, 0.75, 0.0, 0.5, 0.0, 0.08333, 0.0, -0.08333, 0.0, 0.5, 0.0, 0.25, 0.0, 0.08333, 0.0, 0.5, 0.0, 0.4167, 0.0, 0.25, 0.0, 0.5, 0.0, 0.5833, 0.0, 0.4167, 0.0, 0.5, 0.0, 0.75, 0.0, 0.5833, 0.0, 0.75, 0.0, 0.9167, 1.0, 0.75, 1.0, 0.75, 0.0, 0.9167, 0.0, 0.9167, 1.0, -0.08333, 0.0, 0.08333, 1.0, -0.08333, 1.0, -0.08333, 0.0, 0.08333, 0.0, 0.08333, 1.0, 0.08333, 0.0, 0.25, 1.0, 0.08333, 1.0, 0.08333, 0.0, 0.25, 0.0, 0.25, 1.0, 0.25, 0.0, 0.4167, 1.0, 0.25, 1.0, 0.25, 0.0, 0.4167, 0.0, 0.4167, 1.0, 0.4167, 0.0, 0.5833, 1.0, 0.4167, 1.0, 0.4167, 0.0, 0.5833, 0.0, 0.5833, 1.0, 0.5833, 0.0, 0.75, 1.0, 0.5833, 1.0, 0.5833, 0.0, 0.75, 0.0, 0.75, 1.0, 0.5, 1.0, 0.75, 1.0, 0.9167, 1.0, 0.5, 1.0, -0.08333, 1.0, 0.08333, 1.0, 0.5, 1.0, 0.08333, 1.0, 0.25, 1.0, 0.5, 1.0, 0.25, 1.0, 0.4167, 1.0, 0.5, 1.0, 0.4167, 1.0, 0.5833, 1.0, 0.5, 1.0, 0.5833, 1.0, 0.75, 1.0])
me_flood_light_150watt.materials.append(mat_01___default)
me_flood_light_150watt.materials.append(mat_metal_chromefast)
me_flood_light_150watt.materials.append(mat_yellow_glass)
me_flood_light_150watt.materials.append(mat_04___default)
me_flood_light_150watt.materials.append(mat_05___default)
me_flood_light_150watt.use_remesh_fix_poles = True
me_flood_light_150watt.use_remesh_preserve_attributes = False
me_flood_light_150watt.update()
me_flood_light_150watt.normals_split_custom_set([tuple(v) for v in zip(*[iter([0.06693, 0.9978, -0.0002539, 0.06693, 0.9978, -0.0002539, 0.06693, 0.9978, -0.0002539, 0.06693, 0.9978, -0.0002539, 0.06693, 0.9978, -0.0002539, 0.06693, 0.9978, -0.0002539, 0.003915, 0.17, -0.9854, 0.003915, 0.17, -0.9854, 0.003915, 0.17, -0.9854, 0.003915, 0.17, -0.9854, 0.003915, 0.17, -0.9854, 0.003915, 0.17, -0.9854, 0.9977, -0.06693, -0.007579, 0.9977, -0.06693, -0.007579, 0.9977, -0.06693, -0.007579, 0.9977, -0.06693, -0.007579, 0.9977, -0.06693, -0.007579, 0.9977, -0.06693, -0.007579, 0.02003, 0.1874, 0.9821, 0.02003, 0.1874, 0.9821, 0.02003, 0.1874, 0.9821, 0.02003, 0.1874, 0.9821, 0.02003, 0.1874, 0.9821, 0.02003, 0.1874, 0.9821, -0.9977, 0.06693, 0.007579, -0.9977, 0.06693, 0.007579, -0.9977, 0.06693, 0.007579, -0.9977, 0.06693, 0.007579, -0.9977, 0.06693, 0.007579, -0.9977, 0.06693, 0.007579, -0.06693, -0.9978, 0.0002538, -0.06693, -0.9978, 0.0002538, -0.06693, -0.9978, 0.0002538, -0.06693, -0.9978, 0.0002538, -0.06693, -0.9978, 0.0002538, -0.06693, -0.9978, 0.0002538, -0.06693, -0.9978, 0.0002538, -0.06693, -0.9978, 0.0002538, -0.06693, -0.9978, 0.000254, -0.06693, -0.9978, 0.0002541, -0.06693, -0.9978, 0.0002538, -0.06693, -0.9978, 0.000254, -0.06693, -0.9978, 0.0002541, -0.06693, -0.9978, 0.000254, -0.06693, -0.9978, 0.0002537, -0.06693, -0.9978, 0.0002537, -0.06693, -0.9978, 0.0002541, -0.06693, -0.9978, 0.0002537, -0.06693, -0.9978, 0.0002537, -0.06693, -0.9978, 0.0002537, -0.06693, -0.9978, 0.0002538, -0.06693, -0.9978, 0.0002537, -0.06693, -0.9978, 0.0002538, -0.06693, -0.9978, 0.0002538, -0.06693, -0.9978, 0.0002539, -0.06693, -0.9978, 0.000254, -0.06693, -0.9978, 0.000254, -0.06693, -0.9978, 0.000254, -0.06693, -0.9978, 0.0002538, -0.06693, -0.9978, 0.0002539, -0.9977, 0.06693, 0.007579, -0.9977, 0.06693, 0.007579, -0.9977, 0.06693, 0.007579, -0.9977, 0.06693, 0.007579, -0.9977, 0.06693, 0.007579, -0.9977, 0.06693, 0.007579, -0.004956, -0.1852, 0.9827, -0.004956, -0.1852, 0.9827, -0.004956, -0.1852, 0.9827, -0.004956, -0.1852, 0.9827, -0.004956, -0.1852, 0.9827, -0.004956, -0.1852, 0.9827, 0.9977, -0.06693, -0.007579, 0.9977, -0.06693, -0.007579, 0.9977, -0.06693, -0.007579, 0.9977, -0.06693, -0.007579, 0.9977, -0.06693, -0.007579, 0.9977, -0.06693, -0.007579, -0.02113, -0.2041, -0.9787, -0.02113, -0.2041, -0.9787, -0.02113, -0.2041, -0.9787, -0.02113, -0.2041, -0.9787, -0.02113, -0.2041, -0.9787, -0.02113, -0.2041, -0.9787, -0.007579, 0.0002537, -1.0, -0.007579, 0.0002537, -1.0, -0.007579, 0.0002537, -1.0, -0.007579, 0.0002537, -1.0, -0.007579, 0.0002537, -1.0, -0.007579, 0.0002537, -1.0, 0.9977, -0.06693, -0.007579, 0.9977, -0.06693, -0.007579, 0.9977, -0.06693, -0.007579, 0.9977, -0.06693, -0.007579, 0.9977, -0.06693, -0.007579, 0.9977, -0.06693, -0.007579, 0.007579, -0.0002537, 1.0, 0.007579, -0.0002544, 1.0, 0.007579, -0.0002544, 1.0, 0.007579, -0.0002544, 1.0, 0.007579, -0.0002537, 1.0, 0.007579, -0.0002537, 1.0, -0.9977, 0.06693, 0.007579, -0.9977, 0.06693, 0.007579, -0.9977, 0.06693, 0.007579, -0.9977, 0.06693, 0.007579, -0.9977, 0.06693, 0.007579, -0.9977, 0.06693, 0.007579, -0.06693, -0.9978, 0.0002539, -0.06693, -0.9978, 0.0002542, -0.06693, -0.9978, 0.0002543, -0.06693, -0.9978, 0.0002539, -0.06693, -0.9978, 0.0002543, -0.06693, -0.9978, 0.0002538, -0.06693, -0.9978, 0.0002536, -0.06693, -0.9978, 0.0002539, -0.06693, -0.9978, 0.0002538, -0.06693, -0.9978, 0.0002536, -0.06693, -0.9978, 0.0002538, -0.06693, -0.9978, 0.0002536, -0.06693, -0.9978, 0.0002536, -0.06693, -0.9978, 0.0002536, -0.06693, -0.9978, 0.0002544, -0.06693, -0.9978, 0.0002544, -0.06693, -0.9978, 0.0002536, -0.06693, -0.9978, 0.0002544, -0.06693, -0.9978, 0.0002544, -0.06693, -0.9978, 0.0002544, -0.06693, -0.9978, 0.0002543, -0.06693, -0.9978, 0.0002544, -0.06693, -0.9978, 0.0002543, -0.06693, -0.9978, 0.0002542, 0.06693, 0.9978, -0.0002538, 0.06693, 0.9978, -0.0002542, 0.06693, 0.9978, -0.0002542, 0.06693, 0.9978, -0.0002538, 0.06693, 0.9978, -0.0002542, 0.06693, 0.9978, -0.0002538, 0.06693, 0.9978, -0.0002539, 0.06693, 0.9978, -0.0002538, 0.06693, 0.9978, -0.0002538, 0.06693, 0.9978, -0.0002539, 0.06693, 0.9978, -0.0002538, 0.06693, 0.9978, -0.0002539, 0.06693, 0.9978, -0.0002539, 0.06693, 0.9978, -0.0002539, 0.06693, 0.9978, -0.0002535, 0.06693, 0.9978, -0.0002535, 0.06693, 0.9978, -0.0002539, 0.06693, 0.9978, -0.0002535, 0.06693, 0.9978, -0.0002535, 0.06693, 0.9978, -0.0002535, 0.06693, 0.9978, -0.0002542, 0.06693, 0.9978, -0.0002535, 0.06693, 0.9978, -0.0002542, 0.06693, 0.9978, -0.0002542, -0.007579, 0.0002537, -1.0, -0.007579, 0.0002537, -1.0, -0.007579, 0.0002537, -1.0, -0.007579, 0.0002537, -1.0, -0.007579, 0.0002537, -1.0, -0.007579, 0.0002537, -1.0, 0.9977, -0.06693, -0.007579, 0.9977, -0.06693, -0.007579, 0.9977, -0.06693, -0.007579, 0.9977, -0.06693, -0.007579, 0.9977, -0.06693, -0.007579, 0.9977, -0.06693, -0.007579, 0.007579, -0.0002537, 1.0, 0.007579, -0.0002537, 1.0, 0.007579, -0.0002537, 1.0, 0.007579, -0.0002537, 1.0, 0.007579, -0.0002537, 1.0, 0.007579, -0.0002537, 1.0, -0.9977, 0.06693, 0.007579, -0.9977, 0.06693, 0.007579, -0.9977, 0.06693, 0.007579, -0.9977, 0.06693, 0.007579, -0.9977, 0.06693, 0.007579, -0.9977, 0.06693, 0.007579, 0.06693, 0.9978, -0.0002539, 0.06693, 0.9978, -0.0002539, 0.06693, 0.9978, -0.0002539, 0.06693, 0.9978, -0.0002539, -0.06693, -0.9978, 0.0002539, -0.06693, -0.9978, 0.0002539, -0.06693, -0.9978, 0.0002539, -0.06693, -0.9978, 0.0002539, -0.007579, 0.0002576, -1.0, -0.007579, 0.0002576, -1.0, -0.007579, 0.0002576, -1.0, -0.007579, 0.0002576, -1.0, 0.9977, -0.06693, -0.007579, 0.9977, -0.06693, -0.007579, 0.9977, -0.06693, -0.007579, 0.9977, -0.06693, -0.007579, 0.007579, -0.0002536, 1.0, 0.007579, -0.0002536, 1.0, 0.007579, -0.0002536, 1.0, 0.007579, -0.0002536, 1.0, -0.9977, 0.06692, 0.007579, -0.9977, 0.06692, 0.007579, -0.9977, 0.06692, 0.007579, -0.9977, 0.06692, 0.007579, 0.9977, -0.06693, -0.007579, 0.9977, -0.06693, -0.007579, 0.9977, -0.06693, -0.007579, 0.9977, -0.06693, -0.007579, 0.9977, -0.06693, -0.007579, 0.9977, -0.06693, -0.007579, 0.9977, -0.06693, -0.007579, 0.9977, -0.06693, -0.007579, 0.9977, -0.06693, -0.007579, 0.9977, -0.06693, -0.007579, 0.9977, -0.06693, -0.007579, 0.9977, -0.06693, -0.007579, 0.9977, -0.06693, -0.007579, 0.9977, -0.06693, -0.007579, 0.9977, -0.06693, -0.007579, 0.9977, -0.06693, -0.007579, 0.9977, -0.06693, -0.007579, 0.9977, -0.06693, -0.007579, 0.9977, -0.06693, -0.007579, 0.9977, -0.06693, -0.00758, 0.9977, -0.06693, -0.007579, 0.9977, -0.06693, -0.007579, 0.9977, -0.06693, -0.007579, 0.9977, -0.06693, -0.00758, 0.9977, -0.06693, -0.007579, 0.9977, -0.06693, -0.007579, 0.9977, -0.06693, -0.007579, 0.9977, -0.06693, -0.007579, 0.9977, -0.06693, -0.007579, 0.9977, -0.06693, -0.007579, 0.9977, -0.06693, -0.007579, 0.9977, -0.06693, -0.00758, 0.9977, -0.06693, -0.007579, 0.9977, -0.06693, -0.007579, 0.9977, -0.06693, -0.007579, 0.9977, -0.06693, -0.00758, -0.06693, -0.9978, 0.0002547, -0.05417, -0.8642, 0.5002, -0.06693, -0.9978, 0.0002525, -0.06693, -0.9978, 0.0002547, -0.05417, -0.8642, 0.5002, -0.05417, -0.8642, 0.5002, -0.05417, -0.8642, 0.5002, -0.0269, -0.4991, 0.8661, -0.05417, -0.8642, 0.5002, -0.05417, -0.8642, 0.5002, -0.0269, -0.4991, 0.8661, -0.0269, -0.4991, 0.8661, -0.0269, -0.4991, 0.8661, 0.007579, -0.0002545, 1.0, -0.0269, -0.4991, 0.8661, -0.0269, -0.4991, 0.8661, 0.007579, -0.0002536, 1.0, 0.007579, -0.0002545, 1.0, 0.007579, -0.0002536, 1.0, 0.04003, 0.4987, 0.8659, 0.007579, -0.0002545, 1.0, 0.007579, -0.0002536, 1.0, 0.04003, 0.4987, 0.8659, 0.04003, 0.4987, 0.8659, 0.04003, 0.4987, 0.8659, 0.06175, 0.864, 0.4998, 0.04003, 0.4987, 0.8659, 0.04003, 0.4987, 0.8659, 0.06175, 0.864, 0.4998, 0.06175, 0.864, 0.4998, 0.06175, 0.864, 0.4998, 0.06693, 0.9978, -0.0002534, 0.06175, 0.864, 0.4998, 0.06175, 0.864, 0.4998, 0.06693, 0.9978, -0.0002543, 0.06693, 0.9978, -0.0002534, 0.06693, 0.9978, -0.0002543, 0.05417, 0.8642, -0.5002, 0.06693, 0.9978, -0.0002534, 0.06693, 0.9978, -0.0002543, 0.05417, 0.8642, -0.5002, 0.05417, 0.8642, -0.5002, 0.05417, 0.8642, -0.5002, 0.0269, 0.4991, -0.8661, 0.05417, 0.8642, -0.5002, 0.05417, 0.8642, -0.5002, 0.0269, 0.4991, -0.8661, 0.0269, 0.4991, -0.8661, 0.0269, 0.4991, -0.8661, -0.007579, 0.0002543, -1.0, 0.0269, 0.4991, -0.8661, 0.0269, 0.4991, -0.8661, -0.007579, 0.0002532, -1.0, -0.007579, 0.0002543, -1.0, -0.007579, 0.0002532, -1.0, -0.04003, -0.4987, -0.8659, -0.007579, 0.0002543, -1.0, -0.007579, 0.0002532, -1.0, -0.04003, -0.4987, -0.8659, -0.04003, -0.4987, -0.8659, -0.04003, -0.4987, -0.8659, -0.06175, -0.864, -0.4998, -0.04003, -0.4987, -0.8659, -0.04003, -0.4987, -0.8659, -0.06175, -0.864, -0.4998, -0.06175, -0.864, -0.4998, -0.06175, -0.864, -0.4998, -0.06693, -0.9978, 0.0002525, -0.06175, -0.864, -0.4998, -0.06175, -0.864, -0.4998, -0.06693, -0.9978, 0.0002547, -0.06693, -0.9978, 0.0002525, -0.9977, 0.06693, 0.007579, -0.9977, 0.06693, 0.007578, -0.9977, 0.06693, 0.007579, -0.9977, 0.06693, 0.007579, -0.9977, 0.06693, 0.007579, -0.9977, 0.06693, 0.007579, -0.9977, 0.06693, 0.007579, -0.9977, 0.06693, 0.007579, -0.9977, 0.06693, 0.007578, -0.9977, 0.06693, 0.007579, -0.9977, 0.06693, 0.007578, -0.9977, 0.06693, 0.007579, -0.9977, 0.06693, 0.007579, -0.9977, 0.06693, 0.007579, -0.9977, 0.06693, 0.007579, -0.9977, 0.06693, 0.007579, -0.9977, 0.06693, 0.007579, -0.9977, 0.06693, 0.007578, -0.9977, 0.06693, 0.007579, -0.9977, 0.06693, 0.007578, -0.9977, 0.06693, 0.007579, -0.9977, 0.06693, 0.007579, -0.9977, 0.06693, 0.007579, -0.9977, 0.06693, 0.007579, -0.9977, 0.06693, 0.007579, -0.9977, 0.06693, 0.007579, -0.9977, 0.06693, 0.007579, -0.9977, 0.06693, 0.007579, -0.9977, 0.06693, 0.007579, -0.9977, 0.06693, 0.00758, -0.9977, 0.06693, 0.007579, -0.9977, 0.06693, 0.00758, -0.9977, 0.06693, 0.00758, -0.9977, 0.06693, 0.007579, -0.9977, 0.06693, 0.00758, -0.9977, 0.06693, 0.007578, 0.9977, -0.06693, -0.007579, 0.9977, -0.06693, -0.007579, 0.9977, -0.06693, -0.007579, 0.9977, -0.06693, -0.007579, 0.9977, -0.06693, -0.007579, 0.9977, -0.06693, -0.007579, 0.9977, -0.06693, -0.007579, 0.9977, -0.06692, -0.007579, 0.9977, -0.06693, -0.007579, 0.9977, -0.06693, -0.007579, 0.9977, -0.06692, -0.007579, 0.9977, -0.06692, -0.007579, 0.9977, -0.06693, -0.007579, 0.9977, -0.06693, -0.007579, 0.9977, -0.06692, -0.007579, 0.9977, -0.06693, -0.007579, 0.9977, -0.06693, -0.007579, 0.9977, -0.06693, -0.007579, 0.9977, -0.06693, -0.007579, 0.9977, -0.06692, -0.00758, 0.9977, -0.06693, -0.007579, 0.9977, -0.06693, -0.007579, 0.9977, -0.06692, -0.00758, 0.9977, -0.06692, -0.00758, 0.9977, -0.06693, -0.007579, 0.9977, -0.06693, -0.00758, 0.9977, -0.06692, -0.00758, 0.9977, -0.06693, -0.007579, 0.9977, -0.06693, -0.00758, 0.9977, -0.06693, -0.00758, 0.9977, -0.06693, -0.007579, 0.9977, -0.06693, -0.007579, 0.9977, -0.06693, -0.00758, 0.9977, -0.06693, -0.007579, 0.9977, -0.06693, -0.007579, 0.9977, -0.06693, -0.007579, -0.06693, -0.9978, 0.0002543, 0.8134, -0.3594, 0.4574, 0.8932, -0.4497, -0.006884, -0.06693, -0.9978, 0.0002543, -0.03038, -0.5476, 0.8362, 0.8134, -0.3594, 0.4574, -0.03038, -0.5476, 0.8362, 0.705, -0.1976, 0.6812, 0.8134, -0.3594, 0.4574, -0.03038, -0.5476, 0.8362, -0.0069, -0.2135, 0.9769, 0.705, -0.1976, 0.6812, -0.0069, -0.2135, 0.9769, 0.6721, -0.0449, 0.7391, 0.705, -0.1976, 0.6812, -0.0069, -0.2135, 0.9769, 0.007579, -0.0002493, 1.0, 0.6721, -0.0449, 0.7391, 0.007579, -0.0002493, 1.0, 0.7251, 0.1021, 0.681, 0.6721, -0.0449, 0.7391, 0.007579, -0.0002493, 1.0, 0.02171, 0.213, 0.9768, 0.7251, 0.1021, 0.681, 0.02171, 0.213, 0.9768, 0.8541, 0.2478, 0.4572, 0.7251, 0.1021, 0.681, 0.02171, 0.213, 0.9768, 0.04329, 0.5472, 0.8359, 0.8541, 0.2478, 0.4572, 0.04329, 0.5472, 0.8359, 0.9452, 0.3264, -0.007122, 0.8541, 0.2478, 0.4572, 0.04329, 0.5472, 0.8359, 0.06693, 0.9978, -0.0002536, 0.9452, 0.3264, -0.007122, 0.06693, 0.9978, -0.0002536, 0.8471, 0.248, -0.47, 0.9452, 0.3264, -0.007122, 0.06693, 0.9978, -0.0002536, 0.03038, 0.5476, -0.8362, 0.8471, 0.248, -0.47, 0.03038, 0.5476, -0.8362, 0.7147, 0.1024, -0.6919, 0.8471, 0.248, -0.47, 0.03038, 0.5476, -0.8362, 0.006898, 0.2135, -0.9769, 0.7147, 0.1024, -0.6919, 0.006898, 0.2135, -0.9769, 0.6608, -0.0445, -0.7493, 0.7147, 0.1024, -0.6919, 0.006898, 0.2135, -0.9769, -0.007579, 0.0002555, -1.0, 0.6608, -0.0445, -0.7493, -0.007579, 0.0002555, -1.0, 0.6946, -0.1973, -0.6918, 0.6608, -0.0445, -0.7493, -0.007579, 0.0002555, -1.0, -0.02171, -0.213, -0.9768, 0.6946, -0.1973, -0.6918, -0.02171, -0.213, -0.9768, 0.8064, -0.3592, -0.4698, 0.6946, -0.1973, -0.6918, -0.02171, -0.213, -0.9768, -0.04306, -0.5472, -0.8359, 0.8064, -0.3592, -0.4698, -0.04306, -0.5472, -0.8359, 0.8932, -0.4497, -0.006884, 0.8064, -0.3592, -0.4698, -0.04306, -0.5472, -0.8359, -0.06693, -0.9978, 0.0002543, 0.8932, -0.4497, -0.006884, 0.8932, -0.4497, -0.006884, 0.8266, -0.3496, 0.4411, 0.901, -0.4338, -0.00694, 0.8932, -0.4497, -0.006884, 0.8134, -0.3594, 0.4574, 0.8266, -0.3496, 0.4411, 0.8134, -0.3594, 0.4574, 0.7226, -0.1949, 0.6632, 0.8266, -0.3496, 0.4411, 0.8134, -0.3594, 0.4574, 0.705, -0.1976, 0.6812, 0.7226, -0.1949, 0.6632, 0.705, -0.1976, 0.6812, 0.6904, -0.04614, 0.7219, 0.7226, -0.1949, 0.6632, 0.705, -0.1976, 0.6812, 0.6721, -0.0449, 0.7391, 0.6904, -0.04614, 0.7219, 0.6721, -0.0449, 0.7391, 0.7421, 0.09698, 0.6632, 0.6904, -0.04614, 0.7219, 0.6721, -0.0449, 0.7391, 0.7251, 0.1021, 0.681, 0.7421, 0.09698, 0.6632, 0.7251, 0.1021, 0.681, 0.8659, 0.2363, 0.4409, 0.7421, 0.09698, 0.6632, 0.7251, 0.1021, 0.681, 0.8541, 0.2478, 0.4572, 0.8659, 0.2363, 0.4409, 0.8541, 0.2478, 0.4572, 0.9509, 0.3096, -0.007118, 0.8659, 0.2363, 0.4409, 0.8541, 0.2478, 0.4572, 0.9452, 0.3264, -0.007122, 0.9509, 0.3096, -0.007118, 0.9452, 0.3264, -0.007122, 0.8591, 0.2366, -0.4539, 0.9509, 0.3096, -0.007118, 0.9452, 0.3264, -0.007122, 0.8471, 0.248, -0.47, 0.8591, 0.2366, -0.4539, 0.8471, 0.248, -0.47, 0.732, 0.09732, -0.6743, 0.8591, 0.2366, -0.4539, 0.8471, 0.248, -0.47, 0.7147, 0.1024, -0.6919, 0.732, 0.09732, -0.6743, 0.7147, 0.1024, -0.6919, 0.6794, -0.04575, -0.7323, 0.732, 0.09732, -0.6743, 0.7147, 0.1024, -0.6919, 0.6608, -0.0445, -0.7493, 0.6794, -0.04575, -0.7323, 0.6608, -0.0445, -0.7493, 0.7124, -0.1946, -0.6743, 0.6794, -0.04575, -0.7323, 0.6608, -0.0445, -0.7493, 0.6946, -0.1973, -0.6918, 0.7124, -0.1946, -0.6743, 0.6946, -0.1973, -0.6918, 0.8198, -0.3494, -0.4537, 0.7124, -0.1946, -0.6743, 0.6946, -0.1973, -0.6918, 0.8064, -0.3592, -0.4698, 0.8198, -0.3494, -0.4537, 0.8064, -0.3592, -0.4698, 0.901, -0.4338, -0.00694, 0.8198, -0.3494, -0.4537, 0.8064, -0.3592, -0.4698, 0.8932, -0.4497, -0.006884, 0.901, -0.4338, -0.00694, 0.901, -0.4338, -0.00694, -0.828, -0.2652, 0.494, -0.9358, -0.3524, 0.007264, 0.901, -0.4338, -0.00694, 0.8266, -0.3496, 0.4411, -0.828, -0.2652, 0.494, 0.8266, -0.3496, 0.4411, -0.6879, -0.1098, 0.7174, -0.828, -0.2652, 0.494, 0.8266, -0.3496, 0.4411, 0.7226, -0.1949, 0.6632, -0.6879, -0.1098, 0.7174, 0.7226, -0.1949, 0.6632, -0.6325, 0.04265, 0.7734, -0.6879, -0.1098, 0.7174, 0.7226, -0.1949, 0.6632, 0.6904, -0.04614, 0.7219, -0.6325, 0.04265, 0.7734, 0.6904, -0.04614, 0.7219, -0.6671, 0.201, 0.7173, -0.6325, 0.04265, 0.7734, 0.6904, -0.04614, 0.7219, 0.7421, 0.09698, 0.6632, -0.6671, 0.201, 0.7173, 0.7421, 0.09698, 0.6632, -0.7852, 0.3737, 0.4938, -0.6671, 0.201, 0.7173, 0.7421, 0.09698, 0.6632, 0.8659, 0.2363, 0.4409, -0.7852, 0.3737, 0.4938, 0.8659, 0.2363, 0.4409, -0.8804, 0.4743, 0.006756, -0.7852, 0.3737, 0.4938, 0.8659, 0.2363, 0.4409, 0.9509, 0.3096, -0.007118, -0.8804, 0.4743, 0.006756, 0.9509, 0.3096, -0.007118, -0.7926, 0.3739, -0.4817, -0.8804, 0.4743, 0.006756, 0.9509, 0.3096, -0.007118, 0.8591, 0.2366, -0.4539, -0.7926, 0.3739, -0.4817, 0.8591, 0.2366, -0.4539, -0.6779, 0.2014, -0.707, -0.7926, 0.3739, -0.4817, 0.8591, 0.2366, -0.4539, 0.732, 0.09732, -0.6743, -0.6779, 0.2014, -0.707, 0.732, 0.09732, -0.6743, -0.6441, 0.04299, -0.7637, -0.6779, 0.2014, -0.707, 0.732, 0.09732, -0.6743, 0.6794, -0.04575, -0.7323, -0.6441, 0.04299, -0.7637, 0.6794, -0.04575, -0.7323, -0.6987, -0.1094, -0.707, -0.6441, 0.04299, -0.7637, 0.6794, -0.04575, -0.7323, 0.7124, -0.1946, -0.6743, -0.6987, -0.1094, -0.707, 0.7124, -0.1946, -0.6743, -0.8354, -0.2649, -0.4815, -0.6987, -0.1094, -0.707, 0.7124, -0.1946, -0.6743, 0.8198, -0.3494, -0.4537, -0.8354, -0.2649, -0.4815, 0.8198, -0.3494, -0.4537, -0.9358, -0.3524, 0.007264, -0.8354, -0.2649, -0.4815, 0.8198, -0.3494, -0.4537, 0.901, -0.4338, -0.00694, -0.9358, -0.3524, 0.007264, -0.9358, -0.3524, 0.007264, -0.8691, -0.2265, 0.4398, -0.9554, -0.2951, 0.007078, -0.9358, -0.3524, 0.007264, -0.828, -0.2652, 0.494, -0.8691, -0.2265, 0.4398, -0.828, -0.2652, 0.494, -0.7469, -0.09287, 0.6584, -0.8691, -0.2265, 0.4398, -0.828, -0.2652, 0.494, -0.6879, -0.1098, 0.7174, -0.7469, -0.09287, 0.6584, -0.6879, -0.1098, 0.7174, -0.6955, 0.04689, 0.717, -0.7469, -0.09287, 0.6584, -0.6879, -0.1098, 0.7174, -0.6325, 0.04265, 0.7734, -0.6955, 0.04689, 0.717, -0.6325, 0.04265, 0.7734, -0.7278, 0.1921, 0.6584, -0.6955, 0.04689, 0.717, -0.6325, 0.04265, 0.7734, -0.6671, 0.201, 0.7173, -0.7278, 0.1921, 0.6584, -0.6671, 0.201, 0.7173, -0.831, 0.3408, 0.4396, -0.7278, 0.1921, 0.6584, -0.6671, 0.201, 0.7173, -0.7852, 0.3737, 0.4938, -0.831, 0.3408, 0.4396, -0.7852, 0.3737, 0.4938, -0.9075, 0.4201, 0.006994, -0.831, 0.3408, 0.4396, -0.7852, 0.3737, 0.4938, -0.8804, 0.4743, 0.006756, -0.9075, 0.4201, 0.006994, -0.8804, 0.4743, 0.006756, -0.8376, 0.341, -0.4268, -0.9075, 0.4201, 0.006994, -0.8804, 0.4743, 0.006756, -0.7926, 0.3739, -0.4817, -0.8376, 0.341, -0.4268, -0.7926, 0.3739, -0.4817, -0.7377, 0.1925, -0.6471, -0.8376, 0.341, -0.4268, -0.7926, 0.3739, -0.4817, -0.6779, 0.2014, -0.707, -0.7377, 0.1925, -0.6471, -0.6779, 0.2014, -0.707, -0.7063, 0.04714, -0.7064, -0.7377, 0.1925, -0.6471, -0.6779, 0.2014, -0.707, -0.6441, 0.04299, -0.7637, -0.7063, 0.04714, -0.7064, -0.6441, 0.04299, -0.7637, -0.7568, -0.09248, -0.6471, -0.7063, 0.04714, -0.7064, -0.6441, 0.04299, -0.7637, -0.6987, -0.1094, -0.707, -0.7568, -0.09248, -0.6471, -0.6987, -0.1094, -0.707, -0.8756, -0.2263, -0.4266, -0.7568, -0.09248, -0.6471, -0.6987, -0.1094, -0.707, -0.8354, -0.2649, -0.4815, -0.8756, -0.2263, -0.4266, -0.8354, -0.2649, -0.4815, -0.9554, -0.2951, 0.007078, -0.8756, -0.2263, -0.4266, -0.8354, -0.2649, -0.4815, -0.9358, -0.3524, 0.007264, -0.9554, -0.2951, 0.007078, -0.9554, -0.2951, 0.007078, -0.03015, -0.5476, 0.8362, -0.06693, -0.9978, 0.0002534, -0.9554, -0.2951, 0.007078, -0.8691, -0.2265, 0.4398, -0.03015, -0.5476, 0.8362, -0.8691, -0.2265, 0.4398, -0.007205, -0.2134, 0.9769, -0.03015, -0.5476, 0.8362, -0.8691, -0.2265, 0.4398, -0.7469, -0.09287, 0.6584, -0.007205, -0.2134, 0.9769, -0.7469, -0.09287, 0.6584, 0.007579, -0.0002581, 1.0, -0.007205, -0.2134, 0.9769, -0.7469, -0.09287, 0.6584, -0.6955, 0.04689, 0.717, 0.007579, -0.0002581, 1.0, -0.6955, 0.04689, 0.717, 0.02171, 0.213, 0.9768, 0.007579, -0.0002581, 1.0, -0.6955, 0.04689, 0.717, -0.7278, 0.1921, 0.6584, 0.02171, 0.213, 0.9768, -0.7278, 0.1921, 0.6584, 0.04306, 0.5472, 0.8359, 0.02171, 0.213, 0.9768, -0.7278, 0.1921, 0.6584, -0.831, 0.3408, 0.4396, 0.04306, 0.5472, 0.8359, -0.831, 0.3408, 0.4396, 0.06693, 0.9978, -0.0002538, 0.04306, 0.5472, 0.8359, -0.831, 0.3408, 0.4396, -0.9075, 0.4201, 0.006994, 0.06693, 0.9978, -0.0002538, -0.9075, 0.4201, 0.006994, 0.02979, 0.5477, -0.8362, 0.06693, 0.9978, -0.0002538, -0.9075, 0.4201, 0.006994, -0.8376, 0.341, -0.4268, 0.02979, 0.5477, -0.8362, -0.8376, 0.341, -0.4268, 0.006653, 0.2135, -0.9769, 0.02979, 0.5477, -0.8362, -0.8376, 0.341, -0.4268, -0.7377, 0.1925, -0.6471, 0.006653, 0.2135, -0.9769, -0.7377, 0.1925, -0.6471, -0.007579, 0.0002604, -1.0, 0.006653, 0.2135, -0.9769, -0.7377, 0.1925, -0.6471, -0.7063, 0.04714, -0.7064, -0.007579, 0.0002604, -1.0, -0.7063, 0.04714, -0.7064, -0.02171, -0.213, -0.9768, -0.007579, 0.0002604, -1.0, -0.7063, 0.04714, -0.7064, -0.7568, -0.09248, -0.6471, -0.02171, -0.213, -0.9768, -0.7568, -0.09248, -0.6471, -0.04306, -0.5472, -0.8359, -0.02171, -0.213, -0.9768, -0.7568, -0.09248, -0.6471, -0.8756, -0.2263, -0.4266, -0.04306, -0.5472, -0.8359, -0.8756, -0.2263, -0.4266, -0.06693, -0.9978, 0.0002534, -0.04306, -0.5472, -0.8359, -0.8756, -0.2263, -0.4266, -0.9554, -0.2951, 0.007078, -0.06693, -0.9978, 0.0002534, -0.9977, 0.06693, 0.007579, -0.9977, 0.06693, 0.007579, -0.9977, 0.06693, 0.007579, -0.9977, 0.06693, 0.007579, -0.9977, 0.06693, 0.007579, -0.9977, 0.06693, 0.007579, -0.9977, 0.06693, 0.007579, -0.9977, 0.06693, 0.007579, -0.9977, 0.06693, 0.007579, -0.9977, 0.06693, 0.007579, -0.9977, 0.06693, 0.007579, -0.9977, 0.06692, 0.007579, -0.9977, 0.06693, 0.007579, -0.9977, 0.06692, 0.007579, -0.9977, 0.06693, 0.007578, -0.9977, 0.06693, 0.007579, -0.9977, 0.06693, 0.007578, -0.9977, 0.06693, 0.007579, -0.9977, 0.06693, 0.007579, -0.9977, 0.06693, 0.007579, -0.9977, 0.06693, 0.00758, -0.9977, 0.06693, 0.007579, -0.9977, 0.06693, 0.00758, -0.9977, 0.06693, 0.00758, -0.9977, 0.06693, 0.007579, -0.9977, 0.06693, 0.00758, -0.9977, 0.06693, 0.00758, -0.9977, 0.06693, 0.007579, -0.9977, 0.06693, 0.00758, -0.9977, 0.06693, 0.00758, -0.9977, 0.06693, 0.007579, -0.9977, 0.06693, 0.00758, -0.9977, 0.06693, 0.00758, -0.9977, 0.06693, 0.007579, -0.9977, 0.06693, 0.00758, -0.9977, 0.06693, 0.007579, 0.9977, -0.06693, -0.007579, 0.9977, -0.06693, -0.007578, 0.9977, -0.06693, -0.007578, 0.9977, -0.06693, -0.007579, 0.9977, -0.06693, -0.007579, 0.9977, -0.06693, -0.007578, 0.9977, -0.06693, -0.007579, 0.9977, -0.06693, -0.007578, 0.9977, -0.06693, -0.007579, 0.9977, -0.06693, -0.007579, 0.9977, -0.06693, -0.007579, 0.9977, -0.06693, -0.007578, 0.9977, -0.06693, -0.007579, 0.9977, -0.06693, -0.007579, 0.9977, -0.06693, -0.007579, 0.9977, -0.06693, -0.007579, 0.9977, -0.06693, -0.007578, 0.9977, -0.06693, -0.007579, 0.9977, -0.06693, -0.007579, 0.9977, -0.06693, -0.007579, 0.9977, -0.06693, -0.007578, 0.9977, -0.06693, -0.007579, 0.9977, -0.06693, -0.007579, 0.9977, -0.06693, -0.007579, 0.9977, -0.06693, -0.007579, 0.9977, -0.06693, -0.007579, 0.9977, -0.06693, -0.007579, 0.9977, -0.06693, -0.007579, 0.9977, -0.06693, -0.00758, 0.9977, -0.06693, -0.007579, 0.9977, -0.06693, -0.007579, 0.9977, -0.06693, -0.00758, 0.9977, -0.06693, -0.00758, 0.9977, -0.06693, -0.007579, 0.9977, -0.06693, -0.007578, 0.9977, -0.06693, -0.00758, -0.06693, -0.9978, 0.0002538, -0.05417, -0.8642, 0.5002, -0.06693, -0.9978, 0.0002532, -0.06693, -0.9978, 0.0002538, -0.05417, -0.8642, 0.5002, -0.05417, -0.8642, 0.5002, -0.05417, -0.8642, 0.5002, -0.0269, -0.4991, 0.8661, -0.05417, -0.8642, 0.5002, -0.05417, -0.8642, 0.5002, -0.0269, -0.4991, 0.8661, -0.0269, -0.4991, 0.8661, -0.0269, -0.4991, 0.8661, 0.007579, -0.0002543, 1.0, -0.0269, -0.4991, 0.8661, -0.0269, -0.4991, 0.8661, 0.007579, -0.0002535, 1.0, 0.007579, -0.0002543, 1.0, 0.007579, -0.0002535, 1.0, 0.04003, 0.4987, 0.8659, 0.007579, -0.0002543, 1.0, 0.007579, -0.0002535, 1.0, 0.04003, 0.4987, 0.8659, 0.04003, 0.4987, 0.8659, 0.04003, 0.4987, 0.8659, 0.06175, 0.864, 0.4998, 0.04003, 0.4987, 0.8659, 0.04003, 0.4987, 0.8659, 0.06175, 0.864, 0.4998, 0.06175, 0.864, 0.4998, 0.06175, 0.864, 0.4998, 0.06693, 0.9978, -0.0002535, 0.06175, 0.864, 0.4998, 0.06175, 0.864, 0.4998, 0.06693, 0.9978, -0.0002546, 0.06693, 0.9978, -0.0002535, 0.06693, 0.9978, -0.0002546, 0.05417, 0.8642, -0.5002, 0.06693, 0.9978, -0.0002535, 0.06693, 0.9978, -0.0002546, 0.05417, 0.8642, -0.5002, 0.05417, 0.8642, -0.5002, 0.05417, 0.8642, -0.5002, 0.0269, 0.4991, -0.8661, 0.05417, 0.8642, -0.5002, 0.05417, 0.8642, -0.5002, 0.0269, 0.4991, -0.8661, 0.0269, 0.4991, -0.8661, 0.0269, 0.4991, -0.8661, -0.007579, 0.0002543, -1.0, 0.0269, 0.4991, -0.8661, 0.0269, 0.4991, -0.8661, -0.007579, 0.0002535, -1.0, -0.007579, 0.0002543, -1.0, -0.007579, 0.0002535, -1.0, -0.04003, -0.4987, -0.8659, -0.007579, 0.0002543, -1.0, -0.007579, 0.0002535, -1.0, -0.04003, -0.4987, -0.8659, -0.04003, -0.4987, -0.8659, -0.04003, -0.4987, -0.8659, -0.06175, -0.864, -0.4998, -0.04003, -0.4987, -0.8659, -0.04003, -0.4987, -0.8659, -0.06175, -0.864, -0.4998, -0.06175, -0.864, -0.4998, -0.06175, -0.864, -0.4998, -0.06693, -0.9978, 0.0002532, -0.06175, -0.864, -0.4998, -0.06175, -0.864, -0.4998, -0.06693, -0.9978, 0.0002538, -0.06693, -0.9978, 0.0002532, -0.9977, 0.06693, 0.007579, -0.9977, 0.06693, 0.007576, -0.9977, 0.06693, 0.00758, -0.9977, 0.06693, 0.007579, -0.9977, 0.06693, 0.00758, -0.9977, 0.06693, 0.007581, -0.9977, 0.06693, 0.007579, -0.9977, 0.06693, 0.007581, -0.9977, 0.06693, 0.007579, -0.9977, 0.06693, 0.007579, -0.9977, 0.06693, 0.007579, -0.9977, 0.06693, 0.007579, -0.9977, 0.06693, 0.007579, -0.9977, 0.06693, 0.007579, -0.9977, 0.06693, 0.007579, -0.9977, 0.06693, 0.007579, -0.9977, 0.06693, 0.007579, -0.9977, 0.06693, 0.007579, -0.9977, 0.06693, 0.007579, -0.9977, 0.06693, 0.007579, -0.9977, 0.06693, 0.00758, -0.9977, 0.06693, 0.007579, -0.9977, 0.06693, 0.00758, -0.9977, 0.06693, 0.00758, -0.9977, 0.06693, 0.007579, -0.9977, 0.06693, 0.00758, -0.9977, 0.06693, 0.007579, -0.9977, 0.06693, 0.007579, -0.9977, 0.06693, 0.007579, -0.9977, 0.06693, 0.00758, -0.9977, 0.06693, 0.007579, -0.9977, 0.06693, 0.00758, -0.9977, 0.06693, 0.007578, -0.9977, 0.06693, 0.007579, -0.9977, 0.06693, 0.007578, -0.9977, 0.06693, 0.007576, -0.007579, 0.0002539, -1.0, -0.007579, 0.0002539, -1.0, -0.007579, 0.0002539, -1.0, -0.007579, 0.0002539, -1.0, -0.007579, 0.0002539, -1.0, -0.007579, 0.0002539, -1.0, 0.9977, -0.06693, -0.007579, 0.9977, -0.06693, -0.007579, 0.9977, -0.06693, -0.007579, 0.9977, -0.06693, -0.007579, 0.9977, -0.06693, -0.007579, 0.9977, -0.06693, -0.007579, 0.007579, -0.000254, 1.0, 0.00758, -0.000254, 1.0, 0.00758, -0.000254, 1.0, 0.00758, -0.000254, 1.0, 0.007579, -0.000254, 1.0, 0.007579, -0.000254, 1.0, -0.9977, 0.06693, 0.007579, -0.9977, 0.06693, 0.007579, -0.9977, 0.06693, 0.007579, -0.9977, 0.06693, 0.007579, -0.9977, 0.06693, 0.007579, -0.9977, 0.06693, 0.007579, 0.06693, 0.9978, -0.0002539, 0.06693, 0.9978, -0.0002538, 0.06693, 0.9978, -0.0002538, 0.06693, 0.9978, -0.0002539, 0.06693, 0.9978, -0.0002538, 0.06693, 0.9978, -0.0002539, 0.06693, 0.9978, -0.0002541, 0.06693, 0.9978, -0.0002539, 0.06693, 0.9978, -0.0002539, 0.06693, 0.9978, -0.0002541, 0.06693, 0.9978, -0.0002539, 0.06693, 0.9978, -0.0002541, 0.06693, 0.9978, -0.0002541, 0.06693, 0.9978, -0.0002541, 0.06693, 0.9978, -0.0002538, 0.06693, 0.9978, -0.0002541, 0.06693, 0.9978, -0.0002538, 0.06693, 0.9978, -0.0002538, -0.06693, -0.9978, 0.0002543, -0.06693, -0.9978, 0.0002539, -0.06693, -0.9978, 0.0002539, -0.06693, -0.9978, 0.0002543, -0.06693, -0.9978, 0.0002539, -0.06693, -0.9978, 0.0002543, -0.06693, -0.9978, 0.0002543, -0.06693, -0.9978, 0.0002543, -0.06693, -0.9978, 0.0002535, -0.06693, -0.9978, 0.0002536, -0.06693, -0.9978, 0.0002543, -0.06693, -0.9978, 0.0002535, -0.06693, -0.9978, 0.0002536, -0.06693, -0.9978, 0.0002535, -0.06693, -0.9978, 0.000254, -0.06693, -0.9978, 0.0002536, -0.06693, -0.9978, 0.000254, -0.06693, -0.9978, 0.000254, 0.007579, -0.0002539, 1.0, 0.007579, -0.0002539, 1.0, 0.00758, -0.0002539, 1.0, 0.00758, -0.0002539, 1.0, 0.00758, -0.0002539, 1.0, 0.007579, -0.0002539, 1.0, 0.9977, -0.06693, -0.007579, 0.9977, -0.06693, -0.007579, 0.9977, -0.06693, -0.007579, 0.9977, -0.06693, -0.007579, 0.9977, -0.06693, -0.007579, 0.9977, -0.06693, -0.007579, 0.007579, -0.0002539, 1.0, 0.007579, -0.0002539, 1.0, 0.007579, -0.0002539, 1.0, 0.007579, -0.0002539, 1.0, 0.007579, -0.0002539, 1.0, 0.007579, -0.0002539, 1.0, -0.9977, 0.06693, 0.007579, -0.9977, 0.06693, 0.007579, -0.9977, 0.06693, 0.007579, -0.9977, 0.06693, 0.007579, -0.9977, 0.06693, 0.007579, -0.9977, 0.06693, 0.007579, -0.007579, 0.000254, -1.0, -0.00758, 0.0002543, -1.0, -0.007578, 0.0002542, -1.0, -0.007579, 0.000254, -1.0, -0.00758, 0.0002544, -1.0, -0.00758, 0.0002543, -1.0, -0.007579, 0.000254, -1.0, -0.00758, 0.000254, -1.0, -0.00758, 0.0002544, -1.0, -0.007579, 0.000254, -1.0, -0.00758, 0.0002535, -1.0, -0.00758, 0.000254, -1.0, -0.007579, 0.000254, -1.0, -0.007579, 0.0002539, -1.0, -0.00758, 0.0002535, -1.0, -0.007579, 0.000254, -1.0, -0.007578, 0.0002542, -1.0, -0.007579, 0.0002539, -1.0, 0.9629, 0.2698, -0.00723, 0.2479, 0.9688, -0.001633, 0.9629, 0.2697, -0.00723, 0.9629, 0.2698, -0.00723, 0.2478, 0.9688, -0.001633, 0.2479, 0.9688, -0.001633, 0.2478, 0.9688, -0.001633, -0.715, 0.6991, 0.005597, 0.2479, 0.9688, -0.001633, 0.2478, 0.9688, -0.001633, -0.7151, 0.699, 0.005597, -0.715, 0.6991, 0.005597, -0.7151, 0.699, 0.005597, -0.9629, -0.2697, 0.00723, -0.715, 0.6991, 0.005597, -0.7151, 0.699, 0.005597, -0.9629, -0.2698, 0.00723, -0.9629, -0.2697, 0.00723, -0.9629, -0.2698, 0.00723, -0.2479, -0.9688, 0.001633, -0.9629, -0.2697, 0.00723, -0.9629, -0.2698, 0.00723, -0.2478, -0.9688, 0.001633, -0.2479, -0.9688, 0.001633, -0.2478, -0.9688, 0.001633, 0.715, -0.6991, -0.005597, -0.2479, -0.9688, 0.001633, -0.2478, -0.9688, 0.001633, 0.7151, -0.699, -0.005597, 0.715, -0.6991, -0.005597, 0.7151, -0.699, -0.005597, 0.9629, 0.2697, -0.00723, 0.715, -0.6991, -0.005597, 0.7151, -0.699, -0.005597, 0.9629, 0.2698, -0.00723, 0.9629, 0.2697, -0.00723, 0.007579, -0.000254, 1.0, 0.007578, -0.0002542, 1.0, 0.007578, -0.0002543, 1.0, 0.007579, -0.000254, 1.0, 0.007578, -0.0002543, 1.0, 0.00758, -0.0002544, 1.0, 0.007579, -0.000254, 1.0, 0.00758, -0.0002544, 1.0, 0.007579, -0.000254, 1.0, 0.007579, -0.000254, 1.0, 0.007579, -0.000254, 1.0, 0.007579, -0.0002535, 1.0, 0.007579, -0.000254, 1.0, 0.007579, -0.0002535, 1.0, 0.00758, -0.0002539, 1.0, 0.007579, -0.000254, 1.0, 0.00758, -0.0002539, 1.0, 0.007578, -0.0002542, 1.0, -0.00758, 0.0002542, -1.0, -0.007579, 0.0002542, -1.0, -0.007579, 0.0002551, -1.0, -0.00758, 0.0002542, -1.0, -0.00758, 0.0002532, -1.0, -0.007579, 0.0002542, -1.0, -0.00758, 0.0002542, -1.0, -0.007579, 0.0002551, -1.0, -0.00758, 0.0002532, -1.0, -0.00758, 0.0002542, -1.0, -0.007579, 0.0002542, -1.0, -0.007579, 0.0002551, -1.0, -0.00758, 0.0002542, -1.0, -0.007583, 0.0002532, -1.0, -0.007579, 0.0002542, -1.0, -0.00758, 0.0002542, -1.0, -0.007581, 0.0002551, -1.0, -0.007583, 0.0002532, -1.0, -0.00758, 0.0002542, -1.0, -0.007574, 0.0002542, -1.0, -0.007581, 0.0002551, -1.0, -0.00758, 0.0002542, -1.0, -0.00758, 0.0002532, -1.0, -0.007574, 0.0002542, -1.0, -0.00758, 0.0002542, -1.0, -0.007584, 0.0002551, -1.0, -0.00758, 0.0002532, -1.0, -0.00758, 0.0002542, -1.0, -0.00758, 0.0002542, -1.0, -0.007584, 0.0002551, -1.0, -0.00758, 0.0002542, -1.0, -0.00758, 0.0002532, -1.0, -0.00758, 0.0002542, -1.0, -0.00758, 0.0002542, -1.0, -0.007579, 0.0002551, -1.0, -0.00758, 0.0002532, -1.0, 0.9977, -0.06692, -0.007579, 0.8975, 0.4409, -0.006691, 0.9977, -0.06693, -0.007579, 0.9977, -0.06692, -0.007579, 0.8975, 0.4409, -0.006691, 0.8975, 0.4409, -0.006691, 0.8975, 0.4409, -0.006691, 0.5568, 0.8306, -0.00401, 0.8975, 0.4409, -0.006691, 0.8975, 0.4409, -0.006691, 0.5568, 0.8306, -0.00401, 0.5568, 0.8306, -0.00401, 0.5568, 0.8306, -0.00401, 0.06693, 0.9978, -0.0002539, 0.5568, 0.8306, -0.00401, 0.5568, 0.8306, -0.00401, 0.06693, 0.9978, -0.0002539, 0.06693, 0.9978, -0.0002539, 0.06693, 0.9978, -0.0002539, -0.4409, 0.8975, 0.00357, 0.06693, 0.9978, -0.0002539, 0.06693, 0.9978, -0.0002539, -0.4409, 0.8975, 0.00357, -0.4409, 0.8975, 0.00357, -0.4409, 0.8975, 0.00357, -0.8306, 0.5568, 0.006437, -0.4409, 0.8975, 0.00357, -0.4409, 0.8975, 0.00357, -0.8306, 0.5568, 0.006437, -0.8306, 0.5568, 0.006437, -0.8306, 0.5568, 0.006437, -0.9977, 0.06693, 0.007579, -0.8306, 0.5568, 0.006437, -0.8306, 0.5568, 0.006437, -0.9977, 0.06693, 0.007579, -0.9977, 0.06693, 0.007579, -0.9977, 0.06693, 0.007579, -0.8975, -0.4409, 0.006691, -0.9977, 0.06693, 0.007579, -0.9977, 0.06693, 0.007579, -0.8975, -0.4409, 0.006691, -0.8975, -0.4409, 0.006691, -0.8975, -0.4409, 0.006691, -0.5568, -0.8306, 0.00401, -0.8975, -0.4409, 0.006691, -0.8975, -0.4409, 0.006691, -0.5568, -0.8306, 0.00401, -0.5568, -0.8306, 0.00401, -0.5568, -0.8306, 0.00401, -0.06693, -0.9978, 0.0002539, -0.5568, -0.8306, 0.00401, -0.5568, -0.8306, 0.00401, -0.06692, -0.9978, 0.0002539, -0.06693, -0.9978, 0.0002539, -0.06692, -0.9978, 0.0002539, 0.4409, -0.8975, -0.00357, -0.06693, -0.9978, 0.0002539, -0.06692, -0.9978, 0.0002539, 0.4409, -0.8975, -0.00357, 0.4409, -0.8975, -0.00357, 0.4409, -0.8975, -0.00357, 0.8306, -0.5568, -0.006437, 0.4409, -0.8975, -0.00357, 0.4409, -0.8975, -0.00357, 0.8306, -0.5568, -0.006437, 0.8306, -0.5568, -0.006437, 0.8306, -0.5568, -0.006437, 0.9977, -0.06693, -0.007579, 0.8306, -0.5568, -0.006437, 0.8306, -0.5568, -0.006437, 0.9977, -0.06692, -0.007579, 0.9977, -0.06693, -0.007579, 0.007579, -0.000254, 1.0, 0.00758, -0.000255, 1.0, 0.007579, -0.0002542, 1.0, 0.007579, -0.000254, 1.0, 0.007579, -0.0002542, 1.0, 0.007576, -0.0002536, 1.0, 0.007579, -0.000254, 1.0, 0.007576, -0.0002536, 1.0, 0.007578, -0.0002536, 1.0, 0.007579, -0.000254, 1.0, 0.007578, -0.0002536, 1.0, 0.007581, -0.0002536, 1.0, 0.007579, -0.000254, 1.0, 0.007581, -0.0002536, 1.0, 0.007581, -0.0002544, 1.0, 0.007579, -0.000254, 1.0, 0.007581, -0.0002544, 1.0, 0.007581, -0.0002536, 1.0, 0.007579, -0.000254, 1.0, 0.007581, -0.0002536, 1.0, 0.007582, -0.0002536, 1.0, 0.007579, -0.000254, 1.0, 0.007582, -0.0002536, 1.0, 0.007577, -0.0002544, 1.0, 0.007579, -0.000254, 1.0, 0.007577, -0.0002544, 1.0, 0.007577, -0.0002536, 1.0, 0.007579, -0.000254, 1.0, 0.007577, -0.0002536, 1.0, 0.007582, -0.0002536, 1.0, 0.007579, -0.000254, 1.0, 0.007582, -0.0002536, 1.0, 0.007581, -0.0002544, 1.0, 0.007579, -0.000254, 1.0, 0.007581, -0.0002544, 1.0, 0.00758, -0.000255, 1.0, -0.007579, 0.000254, -1.0, -0.007578, 0.0002543, -1.0, -0.007578, 0.0002542, -1.0, -0.007579, 0.000254, -1.0, -0.00758, 0.0002544, -1.0, -0.007578, 0.0002543, -1.0, -0.007579, 0.000254, -1.0, -0.007579, 0.000254, -1.0, -0.00758, 0.0002544, -1.0, -0.007579, 0.000254, -1.0, -0.007579, 0.0002535, -1.0, -0.007579, 0.000254, -1.0, -0.007579, 0.000254, -1.0, -0.00758, 0.0002539, -1.0, -0.007579, 0.0002535, -1.0, -0.007579, 0.000254, -1.0, -0.007578, 0.0002542, -1.0, -0.00758, 0.0002539, -1.0, 0.9629, 0.2698, -0.00723, 0.2479, 0.9688, -0.001633, 0.9629, 0.2697, -0.00723, 0.9629, 0.2698, -0.00723, 0.2478, 0.9688, -0.001633, 0.2479, 0.9688, -0.001633, 0.2478, 0.9688, -0.001633, -0.715, 0.6991, 0.005597, 0.2479, 0.9688, -0.001633, 0.2478, 0.9688, -0.001633, -0.7151, 0.699, 0.005597, -0.715, 0.6991, 0.005597, -0.7151, 0.699, 0.005597, -0.9629, -0.2697, 0.00723, -0.715, 0.6991, 0.005597, -0.7151, 0.699, 0.005597, -0.9629, -0.2698, 0.00723, -0.9629, -0.2697, 0.00723, -0.9629, -0.2698, 0.00723, -0.2479, -0.9688, 0.001633, -0.9629, -0.2697, 0.00723, -0.9629, -0.2698, 0.00723, -0.2478, -0.9688, 0.001632, -0.2479, -0.9688, 0.001633, -0.2478, -0.9688, 0.001632, 0.715, -0.6991, -0.005597, -0.2479, -0.9688, 0.001633, -0.2478, -0.9688, 0.001632, 0.7151, -0.699, -0.005597, 0.715, -0.6991, -0.005597, 0.7151, -0.699, -0.005597, 0.9629, 0.2697, -0.00723, 0.715, -0.6991, -0.005597, 0.7151, -0.699, -0.005597, 0.9629, 0.2698, -0.00723, 0.9629, 0.2697, -0.00723, 0.00758, -0.000254, 1.0, 0.007579, -0.000254, 1.0, 0.00758, -0.0002535, 1.0, 0.00758, -0.000254, 1.0, 0.00758, -0.0002535, 1.0, 0.007579, -0.0002539, 1.0, 0.00758, -0.000254, 1.0, 0.007579, -0.0002539, 1.0, 0.00758, -0.0002542, 1.0, 0.00758, -0.000254, 1.0, 0.00758, -0.0002542, 1.0, 0.007581, -0.0002543, 1.0, 0.00758, -0.000254, 1.0, 0.007581, -0.0002543, 1.0, 0.007579, -0.0002544, 1.0, 0.00758, -0.000254, 1.0, 0.007579, -0.0002544, 1.0, 0.007579, -0.000254, 1.0, 0.9977, -0.06693, -0.00758, 0.9977, -0.06693, -0.00758, 0.9977, -0.06693, -0.007579, 0.9977, -0.06693, -0.00758, 0.9977, -0.06693, -0.00758, 0.9977, -0.06693, -0.00758, 0.9977, -0.06693, -0.00758, 0.9977, -0.06693, -0.00758, 0.9977, -0.06693, -0.00758, 0.9977, -0.06693, -0.00758, 0.9977, -0.06693, -0.00758, 0.9977, -0.06693, -0.00758, 0.9977, -0.06693, -0.00758, 0.9977, -0.06693, -0.007579, 0.9977, -0.06693, -0.00758, 0.9977, -0.06693, -0.00758, 0.9977, -0.06693, -0.007579, 0.9977, -0.06693, -0.007579, -0.06693, -0.9978, 0.0002685, -0.0269, -0.4991, 0.8661, -0.06693, -0.9978, 0.0002402, -0.06693, -0.9978, 0.0002685, -0.0269, -0.4991, 0.8661, -0.0269, -0.4991, 0.8661, -0.0269, -0.4991, 0.8661, 0.04003, 0.4986, 0.8659, -0.0269, -0.4991, 0.8661, -0.0269, -0.4991, 0.8661, 0.04003, 0.4987, 0.8659, 0.04003, 0.4986, 0.8659, 0.04003, 0.4987, 0.8659, 0.06693, 0.9978, -0.0002383, 0.04003, 0.4986, 0.8659, 0.04003, 0.4987, 0.8659, 0.06693, 0.9978, -0.0002675, 0.06693, 0.9978, -0.0002383, 0.06693, 0.9978, -0.0002675, 0.0269, 0.4991, -0.8661, 0.06693, 0.9978, -0.0002383, 0.06693, 0.9978, -0.0002675, 0.0269, 0.4991, -0.8661, 0.0269, 0.4991, -0.8661, 0.0269, 0.4991, -0.8661, -0.04003, -0.4986, -0.8659, 0.0269, 0.4991, -0.8661, 0.0269, 0.4991, -0.8661, -0.04003, -0.4987, -0.8659, -0.04003, -0.4986, -0.8659, -0.04003, -0.4987, -0.8659, -0.06693, -0.9978, 0.0002402, -0.04003, -0.4986, -0.8659, -0.04003, -0.4987, -0.8659, -0.06693, -0.9978, 0.0002685, -0.06693, -0.9978, 0.0002402, -0.9977, 0.06693, 0.007579, -0.9977, 0.06693, 0.007579, -0.9977, 0.06693, 0.00758, -0.9977, 0.06693, 0.007579, -0.9977, 0.06693, 0.00758, -0.9977, 0.06693, 0.00758, -0.9977, 0.06693, 0.007579, -0.9977, 0.06693, 0.00758, -0.9977, 0.06693, 0.007579, -0.9977, 0.06693, 0.007579, -0.9977, 0.06693, 0.007579, -0.9977, 0.06693, 0.007579, -0.9977, 0.06693, 0.007579, -0.9977, 0.06693, 0.007579, -0.9977, 0.06693, 0.007579, -0.9977, 0.06693, 0.007579, -0.9977, 0.06693, 0.007579, -0.9977, 0.06693, 0.007579, 0.9977, -0.06693, -0.007579, 0.9977, -0.06693, -0.00758, 0.9977, -0.06693, -0.007579, 0.9977, -0.06693, -0.007579, 0.9977, -0.06693, -0.00758, 0.9977, -0.06693, -0.00758, 0.9977, -0.06693, -0.007579, 0.9977, -0.06693, -0.007579, 0.9977, -0.06693, -0.00758, 0.9977, -0.06693, -0.007579, 0.9977, -0.06693, -0.007579, 0.9977, -0.06693, -0.007579, 0.9977, -0.06693, -0.007579, 0.9977, -0.06693, -0.007579, 0.9977, -0.06693, -0.007579, 0.9977, -0.06693, -0.007579, 0.9977, -0.06693, -0.007579, 0.9977, -0.06693, -0.007579, -0.06693, -0.9978, 0.000268, -0.0269, -0.4991, 0.8661, -0.06693, -0.9978, 0.0002401, -0.06693, -0.9978, 0.000268, -0.0269, -0.4991, 0.8661, -0.0269, -0.4991, 0.8661, -0.0269, -0.4991, 0.8661, 0.04003, 0.4986, 0.8659, -0.0269, -0.4991, 0.8661, -0.0269, -0.4991, 0.8661, 0.04003, 0.4987, 0.8659, 0.04003, 0.4986, 0.8659, 0.04003, 0.4987, 0.8659, 0.06693, 0.9978, -0.0002384, 0.04003, 0.4986, 0.8659, 0.04003, 0.4987, 0.8659, 0.06693, 0.9978, -0.0002672, 0.06693, 0.9978, -0.0002384, 0.06693, 0.9978, -0.0002672, 0.0269, 0.4991, -0.8661, 0.06693, 0.9978, -0.0002384, 0.06693, 0.9978, -0.0002672, 0.0269, 0.4991, -0.8661, 0.0269, 0.4991, -0.8661, 0.0269, 0.4991, -0.8661, -0.04003, -0.4986, -0.8659, 0.0269, 0.4991, -0.8661, 0.0269, 0.4991, -0.8661, -0.04003, -0.4987, -0.8659, -0.04003, -0.4986, -0.8659, -0.04003, -0.4987, -0.8659, -0.06693, -0.9978, 0.0002401, -0.04003, -0.4986, -0.8659, -0.04003, -0.4987, -0.8659, -0.06693, -0.9978, 0.000268, -0.06693, -0.9978, 0.0002401, -0.9977, 0.06693, 0.007579, -0.9977, 0.06693, 0.007579, -0.9977, 0.06693, 0.00758, -0.9977, 0.06693, 0.007579, -0.9977, 0.06693, 0.00758, -0.9977, 0.06693, 0.00758, -0.9977, 0.06693, 0.007579, -0.9977, 0.06693, 0.00758, -0.9977, 0.06693, 0.007579, -0.9977, 0.06693, 0.007579, -0.9977, 0.06693, 0.007579, -0.9977, 0.06693, 0.007579, -0.9977, 0.06693, 0.007579, -0.9977, 0.06693, 0.007579, -0.9977, 0.06693, 0.007579, -0.9977, 0.06693, 0.007579, -0.9977, 0.06693, 0.007579, -0.9977, 0.06693, 0.007579])] * 3)])

# ---- objects
ob_flood_light_150watt = bpy.data.objects.new('Flood_Light_150watt', me_flood_light_150watt)

# ---- transforms, parenting, visibility, modifiers, constraints
ob_flood_light_150watt.location = (0.2544, 0.0, 0.9907)
ob_flood_light_150watt.rotation_euler = (12.45, -0.0, 1.639)
ob_flood_light_150watt.scale = (0.2418, 0.2418, 0.2418)

# ---- collection membership
col_collection.objects.link(ob_flood_light_150watt)

# ---- scene / render settings (as saved in the file)
scene.frame_start = 1; scene.frame_end = 250; scene.frame_set(1)
scene.render.engine = 'BLENDER_EEVEE_NEXT'
scene.render.use_motion_blur = True
scene.cycles.sampling_pattern = 'TABULATED_SOBOL'
scene.cycles.use_light_tree = False
scene.eevee.use_gtao = True
scene.eevee.use_raytracing = True
scene.view_settings.view_transform = 'Filmic'
bpy.context.view_layer.update()

# ---- added for rendering (the .blend has no active camera and no usable light): camera, sun
cam_auto = bpy.data.cameras.new('AutoCamera')
cam_auto.lens = 50.0
cam_auto.sensor_width = 36.0
cam_auto.clip_end = 1000.0
ob_auto_camera = bpy.data.objects.new('AutoCamera', cam_auto)
scene.collection.objects.link(ob_auto_camera)
ob_auto_camera.location = (2.93699, -2.98893, 2.86062)
ob_auto_camera.rotation_euler = (1.09748, -7.21219e-08, 0.694738)
scene.camera = ob_auto_camera
light_auto_sun = bpy.data.lights.new('AutoSun', 'SUN')
light_auto_sun.energy = 3.0
light_auto_sun.angle = 0.0523599
ob_auto_sun = bpy.data.objects.new('AutoSun', light_auto_sun)
scene.collection.objects.link(ob_auto_sun)
ob_auto_sun.rotation_euler = (0.872665, 0.174533, 0.523599)
bpy.context.view_layer.update()
